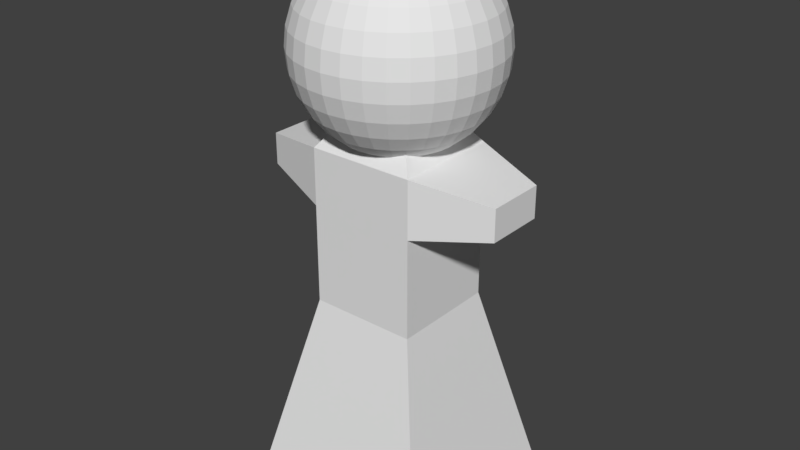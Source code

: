 # Source: TestChar.blend  (saved by Blender 2.78.0; exported with 4.5.12 LTS)
import bpy
from mathutils import Matrix  # noqa: F401  (used for matrix-valued properties, if any)

bpy.ops.wm.read_factory_settings(use_empty=True)
scene = bpy.context.scene
scene.name = 'Scene'

# ---- collections
col_collection_1 = bpy.data.collections.new('Collection 1'); scene.collection.children.link(col_collection_1)

# ---- materials (node trees are filled in below, after node groups)
mat_material = bpy.data.materials.new('Material')
mat_material.alpha_threshold = 0.0
mat_material.use_transparent_shadow = False
mat_material.roughness = 0.5
mat_material.line_color = (0.0, 0.0, 0.0, 1.0)

# ---- material node trees

# ---- world
world_world = bpy.data.worlds.new('World'); scene.world = world_world
world_world.color = (0.05088, 0.05088, 0.05088)
world_world.use_sun_shadow = False
world_world.sun_shadow_jitter_overblur = 0.0
world_world.cycles.sampling_method = 'MANUAL'

# ---- meshes
me_cube = bpy.data.meshes.new('Cube')
me_cube.from_pydata([(1.0, 1.0, -1.0), (1.0, -1.0, -1.0), (-1.0, -1.0, -1.0), (-1.0, 1.0, -1.0), (0.5472, 0.5472, 1.0), (0.5472, -0.5472, 1.0), (-0.5472, -0.5472, 1.0), (-0.5472, 0.5472, 1.0), (0.5472, 0.5472, 2.016), (0.5472, -0.5472, 2.016), (-0.5472, 0.5472, 2.016), (-0.5472, -0.5472, 2.016), (0.5472, 0.5472, 2.597), (0.5472, -0.5472, 2.597), (-0.5472, 0.5472, 2.597), (-0.5472, -0.5472, 2.597), (0.3842, 0.3842, 2.812), (0.3842, -0.3842, 2.812), (-0.3842, 0.3842, 2.812), (-0.3842, -0.3842, 2.812), (0.03806, 0.1913, 4.526), (0.07466, 0.3753, 4.469), (0.1084, 0.5449, 4.377), (0.1379, 0.6935, 4.253), (0.1622, 0.8155, 4.101), (0.124, 0.8989, 3.869), (0.1316, 0.9373, 3.74), (0.1342, 0.9503, 3.606), (0.1913, 0.9619, 3.35), (0.1802, 0.9061, 3.163), (0.1622, 0.8155, 2.99), (0.1379, 0.6935, 2.838), (0.1084, 0.5449, 2.714), (0.07466, 0.3753, 2.622), (0.03806, 0.1913, 2.565), (0.07466, 0.1802, 4.526), (0.1464, 0.3536, 4.469), (0.2126, 0.5133, 4.377), (0.2706, 0.6533, 4.253), (0.3182, 0.7682, 4.101), (0.2432, 0.8628, 3.869), (0.2582, 0.8989, 3.74), (0.2632, 0.9111, 3.606), (0.3753, 0.9061, 3.35), (0.3536, 0.8536, 3.163), (0.3182, 0.7682, 2.99), (0.2706, 0.6533, 2.838), (0.2126, 0.5133, 2.714), (0.1464, 0.3536, 2.622), (0.07466, 0.1802, 2.565), (0.1084, 0.1622, 4.526), (0.2126, 0.3182, 4.469), (0.3087, 0.4619, 4.377), (0.3928, 0.5879, 4.253), (0.4619, 0.6913, 4.101), (0.3531, 0.804, 3.869), (0.3748, 0.8366, 3.74), (0.3821, 0.8476, 3.606), (0.5449, 0.8155, 3.35), (0.5133, 0.7682, 3.163), (0.4619, 0.6913, 2.99), (0.3928, 0.5879, 2.838), (0.3087, 0.4619, 2.714), (0.2126, 0.3182, 2.622), (0.1084, 0.1622, 2.565), (0.1379, 0.1379, 4.526), (0.2706, 0.2706, 4.469), (0.3928, 0.3928, 4.377), (0.5, 0.5, 4.253), (0.5879, 0.5879, 4.101), (0.6533, 0.6533, 3.928), (0.6935, 0.6935, 3.741), (0.7071, 0.7071, 3.546), (0.6935, 0.6935, 3.35), (0.6533, 0.6533, 3.163), (0.5879, 0.5879, 2.99), (0.5, 0.5, 2.838), (0.3928, 0.3928, 2.714), (0.2706, 0.2706, 2.622), (0.1379, 0.1379, 2.565), (0.1622, 0.1084, 4.526), (0.3182, 0.2126, 4.469), (0.4619, 0.3087, 4.377), (0.5879, 0.3928, 4.253), (0.6913, 0.4619, 4.101), (0.7682, 0.5133, 3.928), (0.8155, 0.5449, 3.741), (0.8315, 0.5556, 3.546), (0.8155, 0.5449, 3.35), (0.7682, 0.5133, 3.163), (0.6913, 0.4619, 2.99), (0.5879, 0.3928, 2.838), (0.4619, 0.3087, 2.714), (0.3182, 0.2126, 2.622), (0.1622, 0.1084, 2.565), (0.0, -3.258e-07, 2.546), (0.1802, 0.07466, 4.526), (0.3536, 0.1464, 4.469), (0.5133, 0.2126, 4.377), (0.6533, 0.2706, 4.253), (0.7682, 0.3182, 4.101), (0.8536, 0.3536, 3.928), (0.9061, 0.3753, 3.741), (0.9239, 0.3827, 3.546), (0.9061, 0.3753, 3.35), (0.8536, 0.3536, 3.163), (0.7682, 0.3182, 2.99), (0.6533, 0.2706, 2.838), (0.5133, 0.2126, 2.714), (0.3536, 0.1464, 2.622), (0.1802, 0.07466, 2.565), (0.1913, 0.03806, 4.526), (0.3753, 0.07466, 4.469), (0.5449, 0.1084, 4.377), (0.6935, 0.1379, 4.253), (0.8155, 0.1622, 4.101), (0.9061, 0.1802, 3.928), (0.9619, 0.1913, 3.741), (0.9808, 0.1951, 3.546), (0.9619, 0.1913, 3.35), (0.9061, 0.1802, 3.163), (0.8155, 0.1622, 2.99), (0.6935, 0.1379, 2.838), (0.5449, 0.1084, 2.714), (0.3753, 0.07466, 2.622), (0.1913, 0.03806, 2.565), (0.1951, -3.266e-07, 4.526), (0.3827, -3.192e-07, 4.469), (0.5556, -3.117e-07, 4.377), (0.7071, -3.192e-07, 4.253), (0.8315, -3.341e-07, 4.101), (0.9239, -2.745e-07, 3.928), (0.9808, -3.937e-07, 3.741), (1.0, -3.788e-07, 3.546), (0.9808, -3.937e-07, 3.35), (0.9239, -2.298e-07, 3.163), (0.8315, -3.341e-07, 2.99), (0.7071, -3.192e-07, 2.838), (0.5556, -3.415e-07, 2.714), (0.3827, -3.043e-07, 2.622), (0.1951, -3.08e-07, 2.565), (0.1913, -0.03806, 4.526), (0.3753, -0.07466, 4.469), (0.5449, -0.1084, 4.377), (0.6935, -0.138, 4.253), (0.8155, -0.1622, 4.101), (0.9061, -0.1802, 3.928), (0.9619, -0.1913, 3.741), (0.9808, -0.1951, 3.546), (0.9619, -0.1913, 3.35), (0.9061, -0.1802, 3.163), (0.8155, -0.1622, 2.99), (0.6935, -0.138, 2.838), (0.5449, -0.1084, 2.714), (0.3753, -0.07466, 2.622), (0.1913, -0.03806, 2.565), (0.1802, -0.07466, 4.526), (0.3536, -0.1464, 4.469), (0.5133, -0.2126, 4.377), (0.6533, -0.2706, 4.253), (0.7682, -0.3182, 4.101), (0.8536, -0.3536, 3.928), (0.9061, -0.3753, 3.741), (0.9239, -0.3827, 3.546), (0.9061, -0.3753, 3.35), (0.8536, -0.3536, 3.163), (0.7682, -0.3182, 2.99), (0.6533, -0.2706, 2.838), (0.5133, -0.2126, 2.714), (0.3536, -0.1464, 2.622), (0.1802, -0.07466, 2.565), (0.1622, -0.1084, 4.526), (0.3182, -0.2126, 4.469), (0.4619, -0.3087, 4.377), (0.5879, -0.3928, 4.253), (0.6913, -0.4619, 4.101), (0.7682, -0.5133, 3.928), (0.8155, -0.5449, 3.741), (0.8315, -0.5556, 3.546), (0.8155, -0.5449, 3.35), (0.7682, -0.5133, 3.163), (0.6913, -0.4619, 2.99), (0.5879, -0.3928, 2.838), (0.4619, -0.3087, 2.714), (0.3182, -0.2126, 2.622), (0.1622, -0.1084, 2.565), (0.1379, -0.138, 4.526), (0.2706, -0.2706, 4.469), (0.3928, -0.3928, 4.377), (0.5, -0.5, 4.253), (0.5879, -0.5879, 4.101), (0.6533, -0.6533, 3.928), (0.6935, -0.6935, 3.741), (0.7071, -0.7071, 3.546), (0.6935, -0.6935, 3.35), (0.6533, -0.6533, 3.163), (0.5879, -0.5879, 2.99), (0.5, -0.5, 2.838), (0.3928, -0.3928, 2.714), (0.2706, -0.2706, 2.622), (0.1379, -0.138, 2.565), (0.1084, -0.1622, 4.526), (0.2126, -0.3182, 4.469), (0.3087, -0.4619, 4.377), (0.3928, -0.5879, 4.253), (0.4619, -0.6913, 4.101), (0.5133, -0.7682, 3.928), (0.5449, -0.8155, 3.741), (0.5556, -0.8315, 3.546), (0.5449, -0.8155, 3.35), (0.5133, -0.7682, 3.163), (0.4619, -0.6913, 2.99), (0.3928, -0.5879, 2.838), (0.3087, -0.4619, 2.714), (0.2126, -0.3182, 2.622), (0.1084, -0.1622, 2.565), (0.07466, -0.1802, 4.526), (0.1464, -0.3536, 4.469), (0.2126, -0.5133, 4.377), (0.2706, -0.6533, 4.253), (0.3182, -0.7682, 4.101), (0.3536, -0.8536, 3.928), (0.3753, -0.9061, 3.741), (0.3827, -0.9239, 3.546), (0.3753, -0.9061, 3.35), (0.3536, -0.8536, 3.163), (0.3182, -0.7682, 2.99), (0.2706, -0.6533, 2.838), (0.2126, -0.5133, 2.714), (0.1464, -0.3536, 2.622), (0.07466, -0.1802, 2.565), (0.03806, -0.1913, 4.526), (0.07466, -0.3753, 4.469), (0.1084, -0.5449, 4.377), (0.1379, -0.6935, 4.253), (0.1622, -0.8155, 4.101), (0.1802, -0.9061, 3.928), (0.1913, -0.9619, 3.741), (0.1951, -0.9808, 3.546), (0.1913, -0.9619, 3.35), (0.1802, -0.9061, 3.163), (0.1622, -0.8155, 2.99), (0.1379, -0.6935, 2.838), (0.1084, -0.5449, 2.714), (0.07466, -0.3753, 2.622), (0.03806, -0.1913, 2.565), (-7.212e-09, -0.1951, 4.526), (4.122e-08, -0.3827, 4.469), (2.632e-08, -0.5556, 4.377), (-2.584e-08, -0.7071, 4.253), (-8.544e-08, -0.8315, 4.101), (6.357e-08, -0.9239, 3.928), (-8.544e-08, -0.9808, 3.741), (-1.003e-07, -1.0, 3.546), (-8.544e-08, -0.9808, 3.35), (6.357e-08, -0.9239, 3.163), (-8.544e-08, -0.8315, 2.99), (-2.584e-08, -0.7071, 2.838), (-1.094e-08, -0.5556, 2.714), (3.964e-09, -0.3827, 2.622), (3.964e-09, -0.1951, 2.565), (-0.03806, -0.1913, 4.526), (-0.07466, -0.3753, 4.469), (-0.1084, -0.5449, 4.377), (-0.1379, -0.6935, 4.253), (-0.1622, -0.8155, 4.101), (-0.1802, -0.9061, 3.928), (-0.1913, -0.9619, 3.741), (-0.1951, -0.9808, 3.546), (-0.1913, -0.9619, 3.35), (-0.1802, -0.9061, 3.163), (-0.1622, -0.8155, 2.99), (-0.1379, -0.6935, 2.838), (-0.1084, -0.5449, 2.714), (-0.07466, -0.3753, 2.622), (-0.03806, -0.1913, 2.565), (-0.07466, -0.1802, 4.526), (-0.1464, -0.3536, 4.469), (-0.2126, -0.5133, 4.377), (-0.2706, -0.6533, 4.253), (-0.3182, -0.7682, 4.101), (-0.3536, -0.8536, 3.928), (-0.3753, -0.9061, 3.741), (-0.3827, -0.9239, 3.546), (-0.3753, -0.9061, 3.35), (-0.3536, -0.8536, 3.163), (-0.3182, -0.7682, 2.99), (-0.2706, -0.6533, 2.838), (-0.2126, -0.5133, 2.714), (-0.1464, -0.3536, 2.622), (-0.07466, -0.1802, 2.565), (-1.81e-07, -5.968e-07, 4.546), (-0.1084, -0.1622, 4.526), (-0.2126, -0.3182, 4.469), (-0.3087, -0.4619, 4.377), (-0.3928, -0.5879, 4.253), (-0.4619, -0.6913, 4.101), (-0.5133, -0.7682, 3.928), (-0.5449, -0.8155, 3.741), (-0.5556, -0.8315, 3.546), (-0.5449, -0.8155, 3.35), (-0.5133, -0.7682, 3.163), (-0.4619, -0.6913, 2.99), (-0.3928, -0.5879, 2.838), (-0.3087, -0.4619, 2.714), (-0.2126, -0.3182, 2.622), (-0.1084, -0.1622, 2.565), (-0.1379, -0.138, 4.526), (-0.2706, -0.2706, 4.469), (-0.3928, -0.3928, 4.377), (-0.5, -0.5, 4.253), (-0.5879, -0.5879, 4.101), (-0.6533, -0.6533, 3.928), (-0.6935, -0.6935, 3.741), (-0.7071, -0.7071, 3.546), (-0.6935, -0.6935, 3.35), (-0.6533, -0.6533, 3.163), (-0.5879, -0.5879, 2.99), (-0.5, -0.5, 2.838), (-0.3928, -0.3928, 2.714), (-0.2706, -0.2706, 2.622), (-0.1379, -0.1379, 2.565), (-0.1622, -0.1084, 4.526), (-0.3182, -0.2126, 4.469), (-0.4619, -0.3087, 4.377), (-0.5879, -0.3928, 4.253), (-0.6913, -0.4619, 4.101), (-0.7682, -0.5133, 3.928), (-0.8155, -0.5449, 3.741), (-0.8315, -0.5556, 3.546), (-0.8155, -0.5449, 3.35), (-0.7682, -0.5133, 3.163), (-0.6913, -0.4619, 2.99), (-0.5879, -0.3928, 2.838), (-0.4619, -0.3087, 2.714), (-0.3182, -0.2126, 2.622), (-0.1622, -0.1084, 2.565), (-0.1802, -0.07466, 4.526), (-0.3536, -0.1464, 4.469), (-0.5133, -0.2126, 4.377), (-0.6533, -0.2706, 4.253), (-0.7682, -0.3182, 4.101), (-0.8536, -0.3536, 3.928), (-0.9061, -0.3753, 3.741), (-0.9239, -0.3827, 3.546), (-0.9061, -0.3753, 3.35), (-0.8536, -0.3536, 3.163), (-0.7682, -0.3182, 2.99), (-0.6533, -0.2706, 2.838), (-0.5133, -0.2126, 2.714), (-0.3536, -0.1464, 2.622), (-0.1802, -0.07466, 2.565), (-0.1913, -0.03806, 4.526), (-0.3753, -0.07466, 4.469), (-0.5449, -0.1084, 4.377), (-0.6935, -0.1379, 4.253), (-0.8155, -0.1622, 4.101), (-0.9061, -0.1802, 3.928), (-0.9619, -0.1913, 3.741), (-0.9808, -0.1951, 3.546), (-0.9619, -0.1913, 3.35), (-0.9061, -0.1802, 3.163), (-0.8155, -0.1622, 2.99), (-0.6935, -0.1379, 2.838), (-0.5449, -0.1084, 2.714), (-0.3753, -0.07466, 2.622), (-0.1913, -0.03806, 2.565), (-0.1951, -3.117e-07, 4.526), (-0.3827, -2.819e-07, 4.469), (-0.5556, -2.819e-07, 4.377), (-0.7071, -1.851e-07, 4.253), (-0.8315, -1.404e-07, 4.101), (-0.9239, -3.192e-07, 3.928), (-0.9808, -9.567e-08, 3.741), (-1.0, -1.404e-07, 3.546), (-0.9808, -9.567e-08, 3.35), (-0.9239, -3.192e-07, 3.163), (-0.8315, -1.404e-07, 2.99), (-0.7071, -1.851e-07, 2.838), (-0.5556, -2.596e-07, 2.714), (-0.3827, -2.521e-07, 2.622), (-0.1951, -3.155e-07, 2.565), (-0.1913, 0.03806, 4.526), (-0.3753, 0.07466, 4.469), (-0.5449, 0.1084, 4.377), (-0.6935, 0.1379, 4.253), (-0.8155, 0.1622, 4.101), (-0.9061, 0.1802, 3.928), (-0.9619, 0.1913, 3.741), (-0.9808, 0.1951, 3.546), (-0.9619, 0.1913, 3.35), (-0.9061, 0.1802, 3.163), (-0.8155, 0.1622, 2.99), (-0.6935, 0.1379, 2.838), (-0.5449, 0.1084, 2.714), (-0.3753, 0.07466, 2.622), (-0.1913, 0.03806, 2.565), (-0.1802, 0.07466, 4.526), (-0.3536, 0.1464, 4.469), (-0.5133, 0.2126, 4.377), (-0.6533, 0.2706, 4.253), (-0.7682, 0.3182, 4.101), (-0.8536, 0.3536, 3.928), (-0.9061, 0.3753, 3.741), (-0.9239, 0.3827, 3.546), (-0.9061, 0.3753, 3.35), (-0.8536, 0.3536, 3.163), (-0.7682, 0.3182, 2.99), (-0.6533, 0.2706, 2.838), (-0.5133, 0.2126, 2.714), (-0.3536, 0.1464, 2.622), (-0.1802, 0.07466, 2.565), (-0.1622, 0.1084, 4.526), (-0.3182, 0.2126, 4.469), (-0.4619, 0.3087, 4.377), (-0.5879, 0.3928, 4.253), (-0.6913, 0.4619, 4.101), (-0.7682, 0.5133, 3.928), (-0.8155, 0.5449, 3.741), (-0.8315, 0.5556, 3.546), (-0.8155, 0.5449, 3.35), (-0.7682, 0.5133, 3.163), (-0.6913, 0.4619, 2.99), (-0.5879, 0.3928, 2.838), (-0.4619, 0.3087, 2.714), (-0.3182, 0.2126, 2.622), (-0.1622, 0.1084, 2.565), (-0.1379, 0.1379, 4.526), (-0.2706, 0.2706, 4.469), (-0.3928, 0.3928, 4.377), (-0.5, 0.5, 4.253), (-0.5879, 0.5879, 4.101), (-0.6533, 0.6533, 3.928), (-0.6935, 0.6935, 3.741), (-0.7071, 0.7071, 3.546), (-0.6935, 0.6935, 3.35), (-0.6533, 0.6533, 3.163), (-0.5879, 0.5879, 2.99), (-0.5, 0.5, 2.838), (-0.3928, 0.3928, 2.714), (-0.2706, 0.2706, 2.622), (-0.1379, 0.1379, 2.565), (-0.1084, 0.1622, 4.526), (-0.2126, 0.3182, 4.469), (-0.3087, 0.4619, 4.377), (-0.3928, 0.5879, 4.253), (-0.4619, 0.6913, 4.101), (-0.3531, 0.804, 3.869), (-0.3748, 0.8366, 3.74), (-0.3821, 0.8476, 3.606), (-0.5449, 0.8155, 3.35), (-0.5133, 0.7682, 3.163), (-0.4619, 0.6913, 2.99), (-0.3928, 0.5879, 2.838), (-0.3087, 0.4619, 2.714), (-0.2126, 0.3182, 2.622), (-0.1084, 0.1622, 2.565), (-0.07466, 0.1802, 4.526), (-0.1464, 0.3536, 4.469), (-0.2126, 0.5133, 4.377), (-0.2706, 0.6533, 4.253), (-0.3182, 0.7682, 4.101), (-0.2432, 0.8628, 3.869), (-0.2582, 0.8989, 3.74), (-0.2632, 0.9111, 3.606), (-0.3753, 0.9061, 3.35), (-0.3536, 0.8536, 3.163), (-0.3182, 0.7682, 2.99), (-0.2706, 0.6533, 2.838), (-0.2126, 0.5133, 2.714), (-0.1464, 0.3536, 2.622), (-0.07466, 0.1802, 2.565), (-0.03806, 0.1913, 4.526), (-0.07466, 0.3753, 4.469), (-0.1084, 0.5449, 4.377), (-0.1379, 0.6935, 4.253), (-0.1622, 0.8155, 4.101), (-0.124, 0.8989, 3.869), (-0.1316, 0.9373, 3.74), (-0.1342, 0.9503, 3.606), (-0.1913, 0.9619, 3.35), (-0.1802, 0.9061, 3.163), (-0.1622, 0.8155, 2.99), (-0.1379, 0.6935, 2.838), (-0.1084, 0.5449, 2.714), (-0.07466, 0.3753, 2.622), (-0.03806, 0.1913, 2.565), (3.749e-08, 0.1951, 4.526), (7.847e-08, 0.3827, 4.469), (1.083e-07, 0.5556, 4.377), (1.53e-07, 0.7071, 4.253), (2.722e-07, 0.8315, 4.101), (6.357e-08, 0.9239, 3.928), (2.573e-07, 0.9808, 3.741), (2.722e-07, 1.0, 3.546), (2.573e-07, 0.9808, 3.35), (6.357e-08, 0.9239, 3.163), (2.722e-07, 0.8315, 2.99), (1.53e-07, 0.7071, 2.838), (1.232e-07, 0.5556, 2.714), (7.847e-08, 0.3827, 2.622), (1.514e-08, 0.1951, 2.565), (0.2843, 0.8651, 3.921), (0.2911, 0.8996, 3.91), (0.2975, 0.9313, 3.893), (0.303, 0.9591, 3.869), (0.3075, 0.982, 3.841), (0.3109, 0.9989, 3.809), (0.313, 1.009, 3.774), (0.3137, 1.013, 3.737), (0.313, 1.009, 3.701), (0.3109, 0.9989, 3.666), (0.3075, 0.982, 3.633), (0.303, 0.9591, 3.605), (0.2975, 0.9313, 3.582), (0.2911, 0.8996, 3.564), (0.2843, 0.8651, 3.554), (0.2911, 0.8631, 3.921), (0.3046, 0.8955, 3.91), (0.317, 0.9254, 3.893), (0.3278, 0.9516, 3.869), (0.3367, 0.9731, 3.841), (0.3433, 0.9891, 3.809), (0.3474, 0.9989, 3.774), (0.3488, 1.002, 3.737), (0.3474, 0.9989, 3.701), (0.3433, 0.9891, 3.666), (0.3367, 0.9731, 3.633), (0.3278, 0.9516, 3.605), (0.317, 0.9254, 3.582), (0.3046, 0.8955, 3.564), (0.2911, 0.8631, 3.554), (0.2975, 0.8597, 3.921), (0.317, 0.8889, 3.91), (0.3349, 0.9158, 3.893), (0.3507, 0.9394, 3.869), (0.3636, 0.9587, 3.841), (0.3732, 0.9731, 3.809), (0.3792, 0.982, 3.774), (0.3812, 0.985, 3.737), (0.3792, 0.982, 3.701), (0.3732, 0.9731, 3.666), (0.3636, 0.9587, 3.633), (0.3507, 0.9394, 3.605), (0.3349, 0.9158, 3.582), (0.317, 0.8889, 3.564), (0.2975, 0.8597, 3.554), (0.303, 0.8551, 3.921), (0.3278, 0.88, 3.91), (0.3507, 0.9029, 3.893), (0.3708, 0.9229, 3.869), (0.3872, 0.9394, 3.841), (0.3994, 0.9516, 3.809), (0.407, 0.9591, 3.774), (0.4095, 0.9617, 3.737), (0.407, 0.9591, 3.701), (0.3994, 0.9516, 3.666), (0.3872, 0.9394, 3.633), (0.3708, 0.9229, 3.605), (0.3507, 0.9029, 3.582), (0.3278, 0.88, 3.564), (0.303, 0.8551, 3.554), (0.3075, 0.8496, 3.921), (0.3367, 0.8691, 3.91), (0.3636, 0.8871, 3.893), (0.3872, 0.9029, 3.869), (0.4066, 0.9158, 3.841), (0.421, 0.9254, 3.809), (0.4298, 0.9313, 3.774), (0.4328, 0.9333, 3.737), (0.4298, 0.9313, 3.701), (0.421, 0.9254, 3.666), (0.4066, 0.9158, 3.633), (0.3872, 0.9029, 3.605), (0.3636, 0.8871, 3.582), (0.3367, 0.8691, 3.564), (0.3075, 0.8496, 3.554), (0.2772, 0.8293, 3.55), (0.3109, 0.8433, 3.921), (0.3433, 0.8567, 3.91), (0.3732, 0.8691, 3.893), (0.3994, 0.88, 3.869), (0.421, 0.8889, 3.841), (0.4369, 0.8955, 3.809), (0.4468, 0.8996, 3.774), (0.4501, 0.901, 3.737), (0.4468, 0.8996, 3.701), (0.4369, 0.8955, 3.666), (0.421, 0.8889, 3.633), (0.3994, 0.88, 3.605), (0.3732, 0.8691, 3.582), (0.3433, 0.8567, 3.564), (0.3109, 0.8433, 3.554), (0.313, 0.8365, 3.921), (0.3474, 0.8433, 3.91), (0.3792, 0.8496, 3.893), (0.407, 0.8551, 3.869), (0.4298, 0.8597, 3.841), (0.4468, 0.8631, 3.809), (0.4572, 0.8651, 3.774), (0.4607, 0.8658, 3.737), (0.4572, 0.8651, 3.701), (0.4468, 0.8631, 3.666), (0.4298, 0.8597, 3.633), (0.407, 0.8551, 3.605), (0.3792, 0.8496, 3.582), (0.3474, 0.8433, 3.564), (0.313, 0.8365, 3.554), (0.3137, 0.8293, 3.921), (0.3488, 0.8293, 3.91), (0.3812, 0.8293, 3.893), (0.4095, 0.8293, 3.869), (0.4328, 0.8293, 3.841), (0.4501, 0.8293, 3.809), (0.4607, 0.8293, 3.774), (0.4643, 0.8293, 3.737), (0.4607, 0.8293, 3.701), (0.4501, 0.8293, 3.666), (0.4328, 0.8293, 3.633), (0.4095, 0.8293, 3.605), (0.3812, 0.8293, 3.582), (0.3488, 0.8293, 3.564), (0.3137, 0.8293, 3.554), (0.313, 0.8222, 3.921), (0.3474, 0.8154, 3.91), (0.3792, 0.809, 3.893), (0.407, 0.8035, 3.869), (0.4298, 0.799, 3.841), (0.4468, 0.7956, 3.809), (0.4572, 0.7935, 3.774), (0.4607, 0.7928, 3.737), (0.4572, 0.7935, 3.701), (0.4468, 0.7956, 3.666), (0.4298, 0.799, 3.633), (0.407, 0.8035, 3.605), (0.3792, 0.809, 3.582), (0.3474, 0.8154, 3.564), (0.313, 0.8222, 3.554), (0.3109, 0.8154, 3.921), (0.3433, 0.8019, 3.91), (0.3732, 0.7895, 3.893), (0.3994, 0.7787, 3.869), (0.421, 0.7698, 3.841), (0.4369, 0.7632, 3.809), (0.4468, 0.7591, 3.774), (0.4501, 0.7577, 3.737), (0.4468, 0.7591, 3.701), (0.4369, 0.7632, 3.666), (0.421, 0.7698, 3.633), (0.3994, 0.7787, 3.605), (0.3732, 0.7895, 3.582), (0.3433, 0.8019, 3.564), (0.3109, 0.8154, 3.554), (0.3075, 0.809, 3.921), (0.3367, 0.7895, 3.91), (0.3636, 0.7716, 3.893), (0.3872, 0.7558, 3.869), (0.4066, 0.7429, 3.841), (0.421, 0.7333, 3.809), (0.4298, 0.7273, 3.774), (0.4328, 0.7253, 3.737), (0.4298, 0.7273, 3.701), (0.421, 0.7333, 3.666), (0.4066, 0.7429, 3.633), (0.3872, 0.7558, 3.605), (0.3636, 0.7716, 3.582), (0.3367, 0.7895, 3.564), (0.3075, 0.809, 3.554), (0.303, 0.8035, 3.921), (0.3278, 0.7787, 3.91), (0.3507, 0.7558, 3.893), (0.3708, 0.7357, 3.869), (0.3872, 0.7193, 3.841), (0.3994, 0.7071, 3.809), (0.407, 0.6995, 3.774), (0.4095, 0.697, 3.737), (0.407, 0.6995, 3.701), (0.3994, 0.7071, 3.666), (0.3872, 0.7193, 3.633), (0.3708, 0.7357, 3.605), (0.3507, 0.7558, 3.582), (0.3278, 0.7787, 3.564), (0.303, 0.8035, 3.554), (0.2975, 0.799, 3.921), (0.317, 0.7698, 3.91), (0.3349, 0.7429, 3.893), (0.3507, 0.7193, 3.869), (0.3636, 0.6999, 3.841), (0.3732, 0.6856, 3.809), (0.3792, 0.6767, 3.774), (0.3812, 0.6737, 3.737), (0.3792, 0.6767, 3.701), (0.3732, 0.6856, 3.666), (0.3636, 0.6999, 3.633), (0.3507, 0.7193, 3.605), (0.3349, 0.7429, 3.582), (0.317, 0.7698, 3.564), (0.2975, 0.799, 3.554), (0.2911, 0.7956, 3.921), (0.3046, 0.7632, 3.91), (0.317, 0.7333, 3.893), (0.3278, 0.7071, 3.869), (0.3367, 0.6856, 3.841), (0.3433, 0.6696, 3.809), (0.3474, 0.6597, 3.774), (0.3488, 0.6564, 3.737), (0.3474, 0.6597, 3.701), (0.3433, 0.6696, 3.666), (0.3367, 0.6856, 3.633), (0.3278, 0.7071, 3.605), (0.317, 0.7333, 3.582), (0.3046, 0.7632, 3.564), (0.2911, 0.7956, 3.554), (0.2843, 0.7935, 3.921), (0.2911, 0.7591, 3.91), (0.2975, 0.7273, 3.893), (0.303, 0.6995, 3.869), (0.3075, 0.6767, 3.841), (0.3109, 0.6597, 3.809), (0.313, 0.6493, 3.774), (0.3137, 0.6458, 3.737), (0.313, 0.6493, 3.701), (0.3109, 0.6597, 3.666), (0.3075, 0.6767, 3.633), (0.303, 0.6995, 3.605), (0.2975, 0.7273, 3.582), (0.2911, 0.7591, 3.564), (0.2843, 0.7935, 3.554), (0.2772, 0.7928, 3.921), (0.2772, 0.7577, 3.91), (0.2772, 0.7253, 3.893), (0.2772, 0.697, 3.869), (0.2772, 0.6737, 3.841), (0.2772, 0.6564, 3.809), (0.2772, 0.6458, 3.774), (0.2772, 0.6422, 3.737), (0.2772, 0.6458, 3.701), (0.2772, 0.6564, 3.666), (0.2772, 0.6737, 3.633), (0.2772, 0.697, 3.605), (0.2772, 0.7253, 3.582), (0.2772, 0.7577, 3.564), (0.2772, 0.7928, 3.554), (0.2701, 0.7935, 3.921), (0.2632, 0.7591, 3.91), (0.2569, 0.7273, 3.893), (0.2514, 0.6995, 3.869), (0.2468, 0.6767, 3.841), (0.2434, 0.6597, 3.809), (0.2414, 0.6493, 3.774), (0.2407, 0.6458, 3.737), (0.2414, 0.6493, 3.701), (0.2434, 0.6597, 3.666), (0.2468, 0.6767, 3.633), (0.2514, 0.6995, 3.605), (0.2569, 0.7273, 3.582), (0.2632, 0.7591, 3.564), (0.2701, 0.7935, 3.554), (0.2632, 0.7956, 3.921), (0.2498, 0.7632, 3.91), (0.2374, 0.7333, 3.893), (0.2265, 0.7071, 3.869), (0.2176, 0.6856, 3.841), (0.211, 0.6696, 3.809), (0.2069, 0.6597, 3.774), (0.2056, 0.6564, 3.737), (0.2069, 0.6597, 3.701), (0.211, 0.6696, 3.666), (0.2176, 0.6856, 3.633), (0.2265, 0.7071, 3.605), (0.2374, 0.7333, 3.582), (0.2498, 0.7632, 3.564), (0.2632, 0.7956, 3.554), (0.2772, 0.8293, 3.924), (0.2569, 0.799, 3.921), (0.2374, 0.7698, 3.91), (0.2194, 0.7429, 3.893), (0.2036, 0.7193, 3.869), (0.1907, 0.6999, 3.841), (0.1811, 0.6856, 3.809), (0.1752, 0.6767, 3.774), (0.1732, 0.6737, 3.737), (0.1752, 0.6767, 3.701), (0.1811, 0.6856, 3.666), (0.1907, 0.6999, 3.633), (0.2036, 0.7193, 3.605), (0.2194, 0.7429, 3.582), (0.2374, 0.7698, 3.564), (0.2569, 0.799, 3.554), (0.2514, 0.8035, 3.921), (0.2265, 0.7787, 3.91), (0.2036, 0.7558, 3.893), (0.1836, 0.7357, 3.869), (0.1671, 0.7193, 3.841), (0.1549, 0.7071, 3.809), (0.1474, 0.6995, 3.774), (0.1448, 0.697, 3.737), (0.1474, 0.6995, 3.701), (0.1549, 0.7071, 3.666), (0.1671, 0.7193, 3.633), (0.1836, 0.7357, 3.605), (0.2036, 0.7558, 3.582), (0.2265, 0.7787, 3.564), (0.2514, 0.8035, 3.554), (0.2468, 0.809, 3.921), (0.2176, 0.7895, 3.91), (0.1907, 0.7716, 3.893), (0.1671, 0.7558, 3.869), (0.1478, 0.7429, 3.841), (0.1334, 0.7333, 3.809), (0.1245, 0.7273, 3.774), (0.1216, 0.7253, 3.737), (0.1245, 0.7273, 3.701), (0.1334, 0.7333, 3.666), (0.1478, 0.7429, 3.633), (0.1671, 0.7558, 3.605), (0.1907, 0.7716, 3.582), (0.2176, 0.7895, 3.564), (0.2468, 0.809, 3.554), (0.2434, 0.8154, 3.921), (0.211, 0.8019, 3.91), (0.1811, 0.7895, 3.893), (0.1549, 0.7787, 3.869), (0.1334, 0.7698, 3.841), (0.1174, 0.7632, 3.809), (0.1076, 0.7591, 3.774), (0.1043, 0.7577, 3.737), (0.1076, 0.7591, 3.701), (0.1174, 0.7632, 3.666), (0.1334, 0.7698, 3.633), (0.1549, 0.7787, 3.605), (0.1811, 0.7895, 3.582), (0.211, 0.8019, 3.564), (0.2434, 0.8154, 3.554), (0.2414, 0.8222, 3.921), (0.2069, 0.8154, 3.91), (0.1752, 0.809, 3.893), (0.1474, 0.8035, 3.869), (0.1245, 0.799, 3.841), (0.1076, 0.7956, 3.809), (0.09714, 0.7935, 3.774), (0.09361, 0.7928, 3.737), (0.09714, 0.7935, 3.701), (0.1076, 0.7956, 3.666), (0.1245, 0.799, 3.633), (0.1474, 0.8035, 3.605), (0.1752, 0.809, 3.582), (0.2069, 0.8154, 3.564), (0.2414, 0.8222, 3.554), (0.2407, 0.8293, 3.921), (0.2056, 0.8293, 3.91), (0.1732, 0.8293, 3.893), (0.1448, 0.8293, 3.869), (0.1216, 0.8293, 3.841), (0.1043, 0.8293, 3.809), (0.09361, 0.8293, 3.774), (0.09001, 0.8293, 3.737), (0.09361, 0.8293, 3.701), (0.1043, 0.8293, 3.666), (0.1216, 0.8293, 3.633), (0.1448, 0.8293, 3.605), (0.1732, 0.8293, 3.582), (0.2056, 0.8293, 3.564), (0.2407, 0.8293, 3.554), (0.2414, 0.8365, 3.921), (0.2069, 0.8433, 3.91), (0.1752, 0.8496, 3.893), (0.1474, 0.8551, 3.869), (0.1245, 0.8597, 3.841), (0.1076, 0.8631, 3.809), (0.09714, 0.8651, 3.774), (0.09361, 0.8658, 3.737), (0.09714, 0.8651, 3.701), (0.1076, 0.8631, 3.666), (0.1245, 0.8597, 3.633), (0.1474, 0.8551, 3.605), (0.1752, 0.8496, 3.582), (0.2069, 0.8433, 3.564), (0.2414, 0.8365, 3.554), (0.2434, 0.8433, 3.921), (0.211, 0.8567, 3.91), (0.1811, 0.8691, 3.893), (0.1549, 0.88, 3.869), (0.1334, 0.8889, 3.841), (0.1174, 0.8955, 3.809), (0.1076, 0.8996, 3.774), (0.1043, 0.901, 3.737), (0.1076, 0.8996, 3.701), (0.1174, 0.8955, 3.666), (0.1334, 0.8889, 3.633), (0.1549, 0.88, 3.605), (0.1811, 0.8691, 3.582), (0.211, 0.8567, 3.564), (0.2434, 0.8433, 3.554), (0.2468, 0.8496, 3.921), (0.2176, 0.8691, 3.91), (0.1907, 0.8871, 3.893), (0.1671, 0.9029, 3.869), (0.1478, 0.9158, 3.841), (0.1334, 0.9254, 3.809), (0.1245, 0.9313, 3.774), (0.1216, 0.9333, 3.737), (0.1245, 0.9313, 3.701), (0.1334, 0.9254, 3.666), (0.1478, 0.9158, 3.633), (0.1671, 0.9029, 3.605), (0.1907, 0.8871, 3.582), (0.2176, 0.8691, 3.564), (0.2468, 0.8496, 3.554), (0.2514, 0.8551, 3.921), (0.2265, 0.88, 3.91), (0.2036, 0.9029, 3.893), (0.1836, 0.9229, 3.869), (0.1671, 0.9394, 3.841), (0.1549, 0.9516, 3.809), (0.1474, 0.9591, 3.774), (0.1448, 0.9617, 3.737), (0.1474, 0.9591, 3.701), (0.1549, 0.9516, 3.666), (0.1671, 0.9394, 3.633), (0.1836, 0.9229, 3.605), (0.2036, 0.9029, 3.582), (0.2265, 0.88, 3.564), (0.2514, 0.8551, 3.554), (0.2569, 0.8597, 3.921), (0.2374, 0.8889, 3.91), (0.2194, 0.9158, 3.893), (0.2036, 0.9394, 3.869), (0.1907, 0.9587, 3.841), (0.1811, 0.9731, 3.809), (0.1752, 0.982, 3.774), (0.1732, 0.985, 3.737), (0.1752, 0.982, 3.701), (0.1811, 0.9731, 3.666), (0.1907, 0.9587, 3.633), (0.2036, 0.9394, 3.605), (0.2194, 0.9158, 3.582), (0.2374, 0.8889, 3.564), (0.2569, 0.8597, 3.554), (0.2632, 0.8631, 3.921), (0.2498, 0.8955, 3.91), (0.2374, 0.9254, 3.893), (0.2265, 0.9516, 3.869), (0.2176, 0.9731, 3.841), (0.211, 0.9891, 3.809), (0.2069, 0.9989, 3.774), (0.2056, 1.002, 3.737), (0.2069, 0.9989, 3.701), (0.211, 0.9891, 3.666), (0.2176, 0.9731, 3.633), (0.2265, 0.9516, 3.605), (0.2374, 0.9254, 3.582), (0.2498, 0.8955, 3.564), (0.2632, 0.8631, 3.554), (0.2701, 0.8651, 3.921), (0.2632, 0.8996, 3.91), (0.2569, 0.9313, 3.893), (0.2514, 0.9591, 3.869), (0.2468, 0.982, 3.841), (0.2434, 0.9989, 3.809), (0.2414, 1.009, 3.774), (0.2407, 1.013, 3.737), (0.2414, 1.009, 3.701), (0.2434, 0.9989, 3.666), (0.2468, 0.982, 3.633), (0.2514, 0.9591, 3.605), (0.2569, 0.9313, 3.582), (0.2632, 0.8996, 3.564), (0.2701, 0.8651, 3.554), (0.2772, 0.8658, 3.921), (0.2772, 0.901, 3.91), (0.2772, 0.9333, 3.893), (0.2772, 0.9617, 3.869), (0.2772, 0.985, 3.841), (0.2772, 1.002, 3.809), (0.2772, 1.013, 3.774), (0.2772, 1.016, 3.737), (0.2772, 1.013, 3.701), (0.2772, 1.002, 3.666), (0.2772, 0.985, 3.633), (0.2772, 0.9617, 3.605), (0.2772, 0.9333, 3.582), (0.2772, 0.901, 3.564), (0.2772, 0.8658, 3.554), (-0.2553, 0.8651, 3.921), (-0.2484, 0.8996, 3.91), (-0.2421, 0.9313, 3.893), (-0.2366, 0.9591, 3.869), (-0.232, 0.982, 3.841), (-0.2287, 0.9989, 3.809), (-0.2266, 1.009, 3.774), (-0.2259, 1.013, 3.737), (-0.2266, 1.009, 3.701), (-0.2287, 0.9989, 3.666), (-0.232, 0.982, 3.633), (-0.2366, 0.9591, 3.605), (-0.2421, 0.9313, 3.582), (-0.2484, 0.8996, 3.564), (-0.2553, 0.8651, 3.554), (-0.2484, 0.8631, 3.921), (-0.235, 0.8955, 3.91), (-0.2226, 0.9254, 3.893), (-0.2117, 0.9516, 3.869), (-0.2028, 0.9731, 3.841), (-0.1962, 0.9891, 3.809), (-0.1921, 0.9989, 3.774), (-0.1908, 1.002, 3.737), (-0.1921, 0.9989, 3.701), (-0.1962, 0.9891, 3.666), (-0.2028, 0.9731, 3.633), (-0.2117, 0.9516, 3.605), (-0.2226, 0.9254, 3.582), (-0.235, 0.8955, 3.564), (-0.2484, 0.8631, 3.554), (-0.2421, 0.8597, 3.921), (-0.2226, 0.8889, 3.91), (-0.2046, 0.9158, 3.893), (-0.1889, 0.9394, 3.869), (-0.1759, 0.9587, 3.841), (-0.1663, 0.9731, 3.809), (-0.1604, 0.982, 3.774), (-0.1584, 0.985, 3.737), (-0.1604, 0.982, 3.701), (-0.1663, 0.9731, 3.666), (-0.1759, 0.9587, 3.633), (-0.1889, 0.9394, 3.605), (-0.2046, 0.9158, 3.582), (-0.2226, 0.8889, 3.564), (-0.2421, 0.8597, 3.554), (-0.2366, 0.8551, 3.921), (-0.2117, 0.88, 3.91), (-0.1889, 0.9029, 3.893), (-0.1688, 0.9229, 3.869), (-0.1523, 0.9394, 3.841), (-0.1401, 0.9516, 3.809), (-0.1326, 0.9591, 3.774), (-0.13, 0.9617, 3.737), (-0.1326, 0.9591, 3.701), (-0.1401, 0.9516, 3.666), (-0.1523, 0.9394, 3.633), (-0.1688, 0.9229, 3.605), (-0.1889, 0.9029, 3.582), (-0.2117, 0.88, 3.564), (-0.2366, 0.8551, 3.554), (-0.232, 0.8496, 3.921), (-0.2028, 0.8691, 3.91), (-0.1759, 0.8871, 3.893), (-0.1523, 0.9029, 3.869), (-0.133, 0.9158, 3.841), (-0.1186, 0.9254, 3.809), (-0.1098, 0.9313, 3.774), (-0.1068, 0.9333, 3.737), (-0.1098, 0.9313, 3.701), (-0.1186, 0.9254, 3.666), (-0.133, 0.9158, 3.633), (-0.1523, 0.9029, 3.605), (-0.1759, 0.8871, 3.582), (-0.2028, 0.8691, 3.564), (-0.232, 0.8496, 3.554), (-0.2624, 0.8293, 3.55), (-0.2287, 0.8433, 3.921), (-0.1962, 0.8567, 3.91), (-0.1663, 0.8691, 3.893), (-0.1401, 0.88, 3.869), (-0.1186, 0.8889, 3.841), (-0.1026, 0.8955, 3.809), (-0.09279, 0.8996, 3.774), (-0.08947, 0.901, 3.737), (-0.09279, 0.8996, 3.701), (-0.1026, 0.8955, 3.666), (-0.1186, 0.8889, 3.633), (-0.1401, 0.88, 3.605), (-0.1663, 0.8691, 3.582), (-0.1962, 0.8567, 3.564), (-0.2287, 0.8433, 3.554), (-0.2266, 0.8365, 3.921), (-0.1921, 0.8433, 3.91), (-0.1604, 0.8496, 3.893), (-0.1326, 0.8551, 3.869), (-0.1098, 0.8597, 3.841), (-0.09279, 0.8631, 3.809), (-0.08235, 0.8651, 3.774), (-0.07882, 0.8658, 3.737), (-0.08235, 0.8651, 3.701), (-0.09279, 0.8631, 3.666), (-0.1098, 0.8597, 3.633), (-0.1326, 0.8551, 3.605), (-0.1604, 0.8496, 3.582), (-0.1921, 0.8433, 3.564), (-0.2266, 0.8365, 3.554), (-0.2259, 0.8293, 3.921), (-0.1908, 0.8293, 3.91), (-0.1584, 0.8293, 3.893), (-0.13, 0.8293, 3.869), (-0.1068, 0.8293, 3.841), (-0.08947, 0.8293, 3.809), (-0.07882, 0.8293, 3.774), (-0.07522, 0.8293, 3.737), (-0.07882, 0.8293, 3.701), (-0.08947, 0.8293, 3.666), (-0.1068, 0.8293, 3.633), (-0.13, 0.8293, 3.605), (-0.1584, 0.8293, 3.582), (-0.1908, 0.8293, 3.564), (-0.2259, 0.8293, 3.554), (-0.2266, 0.8222, 3.921), (-0.1921, 0.8154, 3.91), (-0.1604, 0.809, 3.893), (-0.1326, 0.8035, 3.869), (-0.1098, 0.799, 3.841), (-0.09279, 0.7956, 3.809), (-0.08235, 0.7935, 3.774), (-0.07882, 0.7928, 3.737), (-0.08235, 0.7935, 3.701), (-0.09279, 0.7956, 3.666), (-0.1098, 0.799, 3.633), (-0.1326, 0.8035, 3.605), (-0.1604, 0.809, 3.582), (-0.1921, 0.8154, 3.564), (-0.2266, 0.8222, 3.554), (-0.2287, 0.8154, 3.921), (-0.1962, 0.8019, 3.91), (-0.1663, 0.7895, 3.893), (-0.1401, 0.7787, 3.869), (-0.1186, 0.7698, 3.841), (-0.1026, 0.7632, 3.809), (-0.09279, 0.7591, 3.774), (-0.08947, 0.7577, 3.737), (-0.09279, 0.7591, 3.701), (-0.1026, 0.7632, 3.666), (-0.1186, 0.7698, 3.633), (-0.1401, 0.7787, 3.605), (-0.1663, 0.7895, 3.582), (-0.1962, 0.8019, 3.564), (-0.2287, 0.8154, 3.554), (-0.232, 0.809, 3.921), (-0.2028, 0.7895, 3.91), (-0.1759, 0.7716, 3.893), (-0.1523, 0.7558, 3.869), (-0.133, 0.7429, 3.841), (-0.1186, 0.7333, 3.809), (-0.1098, 0.7273, 3.774), (-0.1068, 0.7253, 3.737), (-0.1098, 0.7273, 3.701), (-0.1186, 0.7333, 3.666), (-0.133, 0.7429, 3.633), (-0.1523, 0.7558, 3.605), (-0.1759, 0.7716, 3.582), (-0.2028, 0.7895, 3.564), (-0.232, 0.809, 3.554), (-0.2366, 0.8035, 3.921), (-0.2117, 0.7787, 3.91), (-0.1889, 0.7558, 3.893), (-0.1688, 0.7357, 3.869), (-0.1523, 0.7193, 3.841), (-0.1401, 0.7071, 3.809), (-0.1326, 0.6995, 3.774), (-0.13, 0.697, 3.737), (-0.1326, 0.6995, 3.701), (-0.1401, 0.7071, 3.666), (-0.1523, 0.7193, 3.633), (-0.1688, 0.7357, 3.605), (-0.1889, 0.7558, 3.582), (-0.2117, 0.7787, 3.564), (-0.2366, 0.8035, 3.554), (-0.2421, 0.799, 3.921), (-0.2226, 0.7698, 3.91), (-0.2046, 0.7429, 3.893), (-0.1889, 0.7193, 3.869), (-0.1759, 0.6999, 3.841), (-0.1663, 0.6856, 3.809), (-0.1604, 0.6767, 3.774), (-0.1584, 0.6737, 3.737), (-0.1604, 0.6767, 3.701), (-0.1663, 0.6856, 3.666), (-0.1759, 0.6999, 3.633), (-0.1889, 0.7193, 3.605), (-0.2046, 0.7429, 3.582), (-0.2226, 0.7698, 3.564), (-0.2421, 0.799, 3.554), (-0.2484, 0.7956, 3.921), (-0.235, 0.7632, 3.91), (-0.2226, 0.7333, 3.893), (-0.2117, 0.7071, 3.869), (-0.2028, 0.6856, 3.841), (-0.1962, 0.6696, 3.809), (-0.1921, 0.6597, 3.774), (-0.1908, 0.6564, 3.737), (-0.1921, 0.6597, 3.701), (-0.1962, 0.6696, 3.666), (-0.2028, 0.6856, 3.633), (-0.2117, 0.7071, 3.605), (-0.2226, 0.7333, 3.582), (-0.235, 0.7632, 3.564), (-0.2484, 0.7956, 3.554), (-0.2553, 0.7935, 3.921), (-0.2484, 0.7591, 3.91), (-0.2421, 0.7273, 3.893), (-0.2366, 0.6995, 3.869), (-0.232, 0.6767, 3.841), (-0.2287, 0.6597, 3.809), (-0.2266, 0.6493, 3.774), (-0.2259, 0.6458, 3.737), (-0.2266, 0.6493, 3.701), (-0.2287, 0.6597, 3.666), (-0.232, 0.6767, 3.633), (-0.2366, 0.6995, 3.605), (-0.2421, 0.7273, 3.582), (-0.2484, 0.7591, 3.564), (-0.2553, 0.7935, 3.554), (-0.2624, 0.7928, 3.921), (-0.2624, 0.7577, 3.91), (-0.2624, 0.7253, 3.893), (-0.2624, 0.697, 3.869), (-0.2624, 0.6737, 3.841), (-0.2624, 0.6564, 3.809), (-0.2624, 0.6458, 3.774), (-0.2624, 0.6422, 3.737), (-0.2624, 0.6458, 3.701), (-0.2624, 0.6564, 3.666), (-0.2624, 0.6737, 3.633), (-0.2624, 0.697, 3.605), (-0.2624, 0.7253, 3.582), (-0.2624, 0.7577, 3.564), (-0.2624, 0.7928, 3.554), (-0.2695, 0.7935, 3.921), (-0.2764, 0.7591, 3.91), (-0.2827, 0.7273, 3.893), (-0.2882, 0.6995, 3.869), (-0.2927, 0.6767, 3.841), (-0.2961, 0.6597, 3.809), (-0.2982, 0.6493, 3.774), (-0.2989, 0.6458, 3.737), (-0.2982, 0.6493, 3.701), (-0.2961, 0.6597, 3.666), (-0.2927, 0.6767, 3.633), (-0.2882, 0.6995, 3.605), (-0.2827, 0.7273, 3.582), (-0.2764, 0.7591, 3.564), (-0.2695, 0.7935, 3.554), (-0.2764, 0.7956, 3.921), (-0.2898, 0.7632, 3.91), (-0.3022, 0.7333, 3.893), (-0.313, 0.7071, 3.869), (-0.3219, 0.6856, 3.841), (-0.3286, 0.6696, 3.809), (-0.3326, 0.6597, 3.774), (-0.334, 0.6564, 3.737), (-0.3326, 0.6597, 3.701), (-0.3286, 0.6696, 3.666), (-0.3219, 0.6856, 3.633), (-0.313, 0.7071, 3.605), (-0.3022, 0.7333, 3.582), (-0.2898, 0.7632, 3.564), (-0.2764, 0.7956, 3.554), (-0.2624, 0.8293, 3.924), (-0.2827, 0.799, 3.921), (-0.3022, 0.7698, 3.91), (-0.3202, 0.7429, 3.893), (-0.3359, 0.7193, 3.869), (-0.3488, 0.6999, 3.841), (-0.3585, 0.6856, 3.809), (-0.3644, 0.6767, 3.774), (-0.3664, 0.6737, 3.737), (-0.3644, 0.6767, 3.701), (-0.3585, 0.6856, 3.666), (-0.3488, 0.6999, 3.633), (-0.3359, 0.7193, 3.605), (-0.3202, 0.7429, 3.582), (-0.3022, 0.7698, 3.564), (-0.2827, 0.799, 3.554), (-0.2882, 0.8035, 3.921), (-0.313, 0.7787, 3.91), (-0.3359, 0.7558, 3.893), (-0.356, 0.7357, 3.869), (-0.3724, 0.7193, 3.841), (-0.3847, 0.7071, 3.809), (-0.3922, 0.6995, 3.774), (-0.3947, 0.697, 3.737), (-0.3922, 0.6995, 3.701), (-0.3847, 0.7071, 3.666), (-0.3724, 0.7193, 3.633), (-0.356, 0.7357, 3.605), (-0.3359, 0.7558, 3.582), (-0.313, 0.7787, 3.564), (-0.2882, 0.8035, 3.554), (-0.2927, 0.809, 3.921), (-0.3219, 0.7895, 3.91), (-0.3488, 0.7716, 3.893), (-0.3724, 0.7558, 3.869), (-0.3918, 0.7429, 3.841), (-0.4062, 0.7333, 3.809), (-0.415, 0.7273, 3.774), (-0.418, 0.7253, 3.737), (-0.415, 0.7273, 3.701), (-0.4062, 0.7333, 3.666), (-0.3918, 0.7429, 3.633), (-0.3724, 0.7558, 3.605), (-0.3488, 0.7716, 3.582), (-0.3219, 0.7895, 3.564), (-0.2927, 0.809, 3.554), (-0.2961, 0.8154, 3.921), (-0.3286, 0.8019, 3.91), (-0.3585, 0.7895, 3.893), (-0.3847, 0.7787, 3.869), (-0.4062, 0.7698, 3.841), (-0.4221, 0.7632, 3.809), (-0.432, 0.7591, 3.774), (-0.4353, 0.7577, 3.737), (-0.432, 0.7591, 3.701), (-0.4221, 0.7632, 3.666), (-0.4062, 0.7698, 3.633), (-0.3847, 0.7787, 3.605), (-0.3585, 0.7895, 3.582), (-0.3286, 0.8019, 3.564), (-0.2961, 0.8154, 3.554), (-0.2982, 0.8222, 3.921), (-0.3326, 0.8154, 3.91), (-0.3644, 0.809, 3.893), (-0.3922, 0.8035, 3.869), (-0.415, 0.799, 3.841), (-0.432, 0.7956, 3.809), (-0.4424, 0.7935, 3.774), (-0.446, 0.7928, 3.737), (-0.4424, 0.7935, 3.701), (-0.432, 0.7956, 3.666), (-0.415, 0.799, 3.633), (-0.3922, 0.8035, 3.605), (-0.3644, 0.809, 3.582), (-0.3326, 0.8154, 3.564), (-0.2982, 0.8222, 3.554), (-0.2989, 0.8293, 3.921), (-0.334, 0.8293, 3.91), (-0.3664, 0.8293, 3.893), (-0.3947, 0.8293, 3.869), (-0.418, 0.8293, 3.841), (-0.4353, 0.8293, 3.809), (-0.446, 0.8293, 3.774), (-0.4496, 0.8293, 3.737), (-0.446, 0.8293, 3.701), (-0.4353, 0.8293, 3.666), (-0.418, 0.8293, 3.633), (-0.3947, 0.8293, 3.605), (-0.3664, 0.8293, 3.582), (-0.334, 0.8293, 3.564), (-0.2989, 0.8293, 3.554), (-0.2982, 0.8365, 3.921), (-0.3326, 0.8433, 3.91), (-0.3644, 0.8496, 3.893), (-0.3922, 0.8551, 3.869), (-0.415, 0.8597, 3.841), (-0.432, 0.8631, 3.809), (-0.4424, 0.8651, 3.774), (-0.446, 0.8658, 3.737), (-0.4424, 0.8651, 3.701), (-0.432, 0.8631, 3.666), (-0.415, 0.8597, 3.633), (-0.3922, 0.8551, 3.605), (-0.3644, 0.8496, 3.582), (-0.3326, 0.8433, 3.564), (-0.2982, 0.8365, 3.554), (-0.2961, 0.8433, 3.921), (-0.3286, 0.8567, 3.91), (-0.3585, 0.8691, 3.893), (-0.3847, 0.88, 3.869), (-0.4062, 0.8889, 3.841), (-0.4221, 0.8955, 3.809), (-0.432, 0.8996, 3.774), (-0.4353, 0.901, 3.737), (-0.432, 0.8996, 3.701), (-0.4221, 0.8955, 3.666), (-0.4062, 0.8889, 3.633), (-0.3847, 0.88, 3.605), (-0.3585, 0.8691, 3.582), (-0.3286, 0.8567, 3.564), (-0.2961, 0.8433, 3.554), (-0.2927, 0.8496, 3.921), (-0.3219, 0.8691, 3.91), (-0.3488, 0.8871, 3.893), (-0.3724, 0.9029, 3.869), (-0.3918, 0.9158, 3.841), (-0.4062, 0.9254, 3.809), (-0.415, 0.9313, 3.774), (-0.418, 0.9333, 3.737), (-0.415, 0.9313, 3.701), (-0.4062, 0.9254, 3.666), (-0.3918, 0.9158, 3.633), (-0.3724, 0.9029, 3.605), (-0.3488, 0.8871, 3.582), (-0.3219, 0.8691, 3.564), (-0.2927, 0.8496, 3.554), (-0.2882, 0.8551, 3.921), (-0.313, 0.88, 3.91), (-0.3359, 0.9029, 3.893), (-0.356, 0.9229, 3.869), (-0.3724, 0.9394, 3.841), (-0.3847, 0.9516, 3.809), (-0.3922, 0.9591, 3.774), (-0.3947, 0.9617, 3.737), (-0.3922, 0.9591, 3.701), (-0.3847, 0.9516, 3.666), (-0.3724, 0.9394, 3.633), (-0.356, 0.9229, 3.605), (-0.3359, 0.9029, 3.582), (-0.313, 0.88, 3.564), (-0.2882, 0.8551, 3.554), (-0.2827, 0.8597, 3.921), (-0.3022, 0.8889, 3.91), (-0.3202, 0.9158, 3.893), (-0.3359, 0.9394, 3.869), (-0.3488, 0.9587, 3.841), (-0.3585, 0.9731, 3.809), (-0.3644, 0.982, 3.774), (-0.3664, 0.985, 3.737), (-0.3644, 0.982, 3.701), (-0.3585, 0.9731, 3.666), (-0.3488, 0.9587, 3.633), (-0.3359, 0.9394, 3.605), (-0.3202, 0.9158, 3.582), (-0.3022, 0.8889, 3.564), (-0.2827, 0.8597, 3.554), (-0.2764, 0.8631, 3.921), (-0.2898, 0.8955, 3.91), (-0.3022, 0.9254, 3.893), (-0.313, 0.9516, 3.869), (-0.3219, 0.9731, 3.841), (-0.3286, 0.9891, 3.809), (-0.3326, 0.9989, 3.774), (-0.334, 1.002, 3.737), (-0.3326, 0.9989, 3.701), (-0.3286, 0.9891, 3.666), (-0.3219, 0.9731, 3.633), (-0.313, 0.9516, 3.605), (-0.3022, 0.9254, 3.582), (-0.2898, 0.8955, 3.564), (-0.2764, 0.8631, 3.554), (-0.2695, 0.8651, 3.921), (-0.2764, 0.8996, 3.91), (-0.2827, 0.9313, 3.893), (-0.2882, 0.9591, 3.869), (-0.2927, 0.982, 3.841), (-0.2961, 0.9989, 3.809), (-0.2982, 1.009, 3.774), (-0.2989, 1.013, 3.737), (-0.2982, 1.009, 3.701), (-0.2961, 0.9989, 3.666), (-0.2927, 0.982, 3.633), (-0.2882, 0.9591, 3.605), (-0.2827, 0.9313, 3.582), (-0.2764, 0.8996, 3.564), (-0.2695, 0.8651, 3.554), (-0.2624, 0.8658, 3.921), (-0.2624, 0.901, 3.91), (-0.2624, 0.9333, 3.893), (-0.2624, 0.9617, 3.869), (-0.2624, 0.985, 3.841), (-0.2624, 1.002, 3.809), (-0.2624, 1.013, 3.774), (-0.2624, 1.016, 3.737), (-0.2624, 1.013, 3.701), (-0.2624, 1.002, 3.666), (-0.2624, 0.985, 3.633), (-0.2624, 0.9617, 3.605), (-0.2624, 0.9333, 3.582), (-0.2624, 0.901, 3.564), (-0.2624, 0.8658, 3.554), (0.5472, 0.5472, 2.016), (0.5472, -0.5472, 2.016), (-0.5472, -0.5472, 2.016), (-0.5472, 0.5472, 2.016), (0.5472, 0.5472, 2.597), (0.5472, -0.5472, 2.597), (-0.5472, -0.5472, 2.597), (-0.5472, 0.5472, 2.597), (1.788e-07, 1.0, -1.0), (0.0, -1.0, -1.0), (1.192e-07, 0.5472, 1.0), (-3.576e-07, -0.5472, 1.0), (1.192e-07, 0.5472, 2.016), (-3.576e-07, -0.5472, 2.016), (1.192e-07, 0.5472, 2.597), (-3.576e-07, -0.5472, 2.597), (2.98e-08, 0.3842, 2.812), (-2.682e-07, -0.3842, 2.812), (0.5472, 0.5472, 2.016), (0.5472, -0.5472, 2.016), (0.5472, 0.5472, 2.597), (0.5472, -0.5472, 2.597), (-1.292, 0.3029, 2.145), (-1.292, -0.3029, 2.145), (-1.292, -0.3029, 2.467), (-1.292, 0.3029, 2.467), (1.292, -0.3029, 2.145), (1.292, 0.3029, 2.145), (1.292, 0.3029, 2.467), (1.292, -0.3029, 2.467)], [], [(1474, 1475, 2, 3), (5, 4, 8, 9), (0, 4, 5, 1), (1475, 1477, 6, 2), (2, 6, 7, 3), (1476, 1474, 3, 7), (10, 11, 1468, 1469), (7, 6, 11, 10), (1476, 7, 10, 1478), (1477, 5, 9, 1479), (1481, 13, 17, 1483), (1478, 10, 14, 1480), (1479, 9, 13, 1481), (8, 12, 1470, 1466), (1482, 18, 19, 1483), (13, 12, 16, 17), (14, 15, 19, 18), (1480, 14, 18, 1482), (492, 491, 24, 25), (500, 499, 32, 33), (493, 492, 25, 26), (501, 500, 33, 34), (494, 493, 26, 27), (487, 291, 20), (95, 501, 34), (495, 494, 27, 28), (488, 487, 20, 21), (496, 495, 28, 29), (489, 488, 21, 22), (497, 496, 29, 30), (490, 489, 22, 23), (498, 497, 30, 31), (491, 490, 23, 24), (499, 498, 31, 32), (31, 30, 45, 46), (24, 23, 38, 39), (32, 31, 46, 47), (25, 24, 39, 40), (33, 32, 47, 48), (26, 25, 40, 41), (34, 33, 48, 49), (27, 26, 41, 42), (20, 291, 35), (95, 34, 49), (28, 27, 42, 43), (21, 20, 35, 36), (29, 28, 43, 44), (22, 21, 36, 37), (30, 29, 44, 45), (23, 22, 37, 38), (95, 49, 64), (43, 42, 57, 58), (36, 35, 50, 51), (44, 43, 58, 59), (37, 36, 51, 52), (45, 44, 59, 60), (38, 37, 52, 53), (46, 45, 60, 61), (39, 38, 53, 54), (47, 46, 61, 62), (40, 39, 54, 55), (48, 47, 62, 63), (41, 40, 55, 56), (49, 48, 63, 64), (42, 41, 56, 57), (35, 291, 50), (62, 61, 76, 77), (55, 54, 69, 70), (63, 62, 77, 78), (56, 55, 70, 71), (64, 63, 78, 79), (57, 56, 71, 72), (50, 291, 65), (95, 64, 79), (58, 57, 72, 73), (51, 50, 65, 66), (59, 58, 73, 74), (52, 51, 66, 67), (60, 59, 74, 75), (53, 52, 67, 68), (61, 60, 75, 76), (54, 53, 68, 69), (66, 65, 80, 81), (74, 73, 88, 89), (67, 66, 81, 82), (75, 74, 89, 90), (68, 67, 82, 83), (76, 75, 90, 91), (69, 68, 83, 84), (77, 76, 91, 92), (70, 69, 84, 85), (78, 77, 92, 93), (71, 70, 85, 86), (79, 78, 93, 94), (72, 71, 86, 87), (65, 291, 80), (95, 79, 94), (73, 72, 87, 88), (85, 84, 100, 101), (93, 92, 108, 109), (86, 85, 101, 102), (94, 93, 109, 110), (87, 86, 102, 103), (80, 291, 96), (95, 94, 110), (88, 87, 103, 104), (81, 80, 96, 97), (89, 88, 104, 105), (82, 81, 97, 98), (90, 89, 105, 106), (83, 82, 98, 99), (91, 90, 106, 107), (84, 83, 99, 100), (92, 91, 107, 108), (105, 104, 119, 120), (98, 97, 112, 113), (106, 105, 120, 121), (99, 98, 113, 114), (107, 106, 121, 122), (100, 99, 114, 115), (108, 107, 122, 123), (101, 100, 115, 116), (109, 108, 123, 124), (102, 101, 116, 117), (110, 109, 124, 125), (103, 102, 117, 118), (96, 291, 111), (95, 110, 125), (104, 103, 118, 119), (97, 96, 111, 112), (124, 123, 138, 139), (117, 116, 131, 132), (125, 124, 139, 140), (118, 117, 132, 133), (111, 291, 126), (95, 125, 140), (119, 118, 133, 134), (112, 111, 126, 127), (120, 119, 134, 135), (113, 112, 127, 128), (121, 120, 135, 136), (114, 113, 128, 129), (122, 121, 136, 137), (115, 114, 129, 130), (123, 122, 137, 138), (116, 115, 130, 131), (128, 127, 142, 143), (136, 135, 150, 151), (129, 128, 143, 144), (137, 136, 151, 152), (130, 129, 144, 145), (138, 137, 152, 153), (131, 130, 145, 146), (139, 138, 153, 154), (132, 131, 146, 147), (140, 139, 154, 155), (133, 132, 147, 148), (126, 291, 141), (95, 140, 155), (134, 133, 148, 149), (127, 126, 141, 142), (135, 134, 149, 150), (147, 146, 161, 162), (155, 154, 169, 170), (148, 147, 162, 163), (141, 291, 156), (95, 155, 170), (149, 148, 163, 164), (142, 141, 156, 157), (150, 149, 164, 165), (143, 142, 157, 158), (151, 150, 165, 166), (144, 143, 158, 159), (152, 151, 166, 167), (145, 144, 159, 160), (153, 152, 167, 168), (146, 145, 160, 161), (154, 153, 168, 169), (166, 165, 180, 181), (159, 158, 173, 174), (167, 166, 181, 182), (160, 159, 174, 175), (168, 167, 182, 183), (161, 160, 175, 176), (169, 168, 183, 184), (162, 161, 176, 177), (170, 169, 184, 185), (163, 162, 177, 178), (156, 291, 171), (95, 170, 185), (164, 163, 178, 179), (157, 156, 171, 172), (165, 164, 179, 180), (158, 157, 172, 173), (185, 184, 199, 200), (178, 177, 192, 193), (171, 291, 186), (95, 185, 200), (179, 178, 193, 194), (172, 171, 186, 187), (180, 179, 194, 195), (173, 172, 187, 188), (181, 180, 195, 196), (174, 173, 188, 189), (182, 181, 196, 197), (175, 174, 189, 190), (183, 182, 197, 198), (176, 175, 190, 191), (184, 183, 198, 199), (177, 176, 191, 192), (197, 196, 211, 212), (190, 189, 204, 205), (198, 197, 212, 213), (191, 190, 205, 206), (199, 198, 213, 214), (192, 191, 206, 207), (200, 199, 214, 215), (193, 192, 207, 208), (186, 291, 201), (95, 200, 215), (194, 193, 208, 209), (187, 186, 201, 202), (195, 194, 209, 210), (188, 187, 202, 203), (196, 195, 210, 211), (189, 188, 203, 204), (201, 291, 216), (95, 215, 230), (209, 208, 223, 224), (202, 201, 216, 217), (210, 209, 224, 225), (203, 202, 217, 218), (211, 210, 225, 226), (204, 203, 218, 219), (212, 211, 226, 227), (205, 204, 219, 220), (213, 212, 227, 228), (206, 205, 220, 221), (214, 213, 228, 229), (207, 206, 221, 222), (215, 214, 229, 230), (208, 207, 222, 223), (220, 219, 234, 235), (228, 227, 242, 243), (221, 220, 235, 236), (229, 228, 243, 244), (222, 221, 236, 237), (230, 229, 244, 245), (223, 222, 237, 238), (216, 291, 231), (95, 230, 245), (224, 223, 238, 239), (217, 216, 231, 232), (225, 224, 239, 240), (218, 217, 232, 233), (226, 225, 240, 241), (219, 218, 233, 234), (227, 226, 241, 242), (239, 238, 253, 254), (232, 231, 246, 247), (240, 239, 254, 255), (233, 232, 247, 248), (241, 240, 255, 256), (234, 233, 248, 249), (242, 241, 256, 257), (235, 234, 249, 250), (243, 242, 257, 258), (236, 235, 250, 251), (244, 243, 258, 259), (237, 236, 251, 252), (245, 244, 259, 260), (238, 237, 252, 253), (231, 291, 246), (95, 245, 260), (258, 257, 272, 273), (251, 250, 265, 266), (259, 258, 273, 274), (252, 251, 266, 267), (260, 259, 274, 275), (253, 252, 267, 268), (246, 291, 261), (95, 260, 275), (254, 253, 268, 269), (247, 246, 261, 262), (255, 254, 269, 270), (248, 247, 262, 263), (256, 255, 270, 271), (249, 248, 263, 264), (257, 256, 271, 272), (250, 249, 264, 265), (262, 261, 276, 277), (270, 269, 284, 285), (263, 262, 277, 278), (271, 270, 285, 286), (264, 263, 278, 279), (272, 271, 286, 287), (265, 264, 279, 280), (273, 272, 287, 288), (266, 265, 280, 281), (274, 273, 288, 289), (267, 266, 281, 282), (275, 274, 289, 290), (268, 267, 282, 283), (261, 291, 276), (95, 275, 290), (269, 268, 283, 284), (281, 280, 296, 297), (289, 288, 304, 305), (282, 281, 297, 298), (290, 289, 305, 306), (283, 282, 298, 299), (276, 291, 292), (95, 290, 306), (284, 283, 299, 300), (277, 276, 292, 293), (285, 284, 300, 301), (278, 277, 293, 294), (286, 285, 301, 302), (279, 278, 294, 295), (287, 286, 302, 303), (280, 279, 295, 296), (288, 287, 303, 304), (301, 300, 315, 316), (294, 293, 308, 309), (302, 301, 316, 317), (295, 294, 309, 310), (303, 302, 317, 318), (296, 295, 310, 311), (304, 303, 318, 319), (297, 296, 311, 312), (305, 304, 319, 320), (298, 297, 312, 313), (306, 305, 320, 321), (299, 298, 313, 314), (292, 291, 307), (95, 306, 321), (300, 299, 314, 315), (293, 292, 307, 308), (320, 319, 334, 335), (313, 312, 327, 328), (321, 320, 335, 336), (314, 313, 328, 329), (307, 291, 322), (95, 321, 336), (315, 314, 329, 330), (308, 307, 322, 323), (316, 315, 330, 331), (309, 308, 323, 324), (317, 316, 331, 332), (310, 309, 324, 325), (318, 317, 332, 333), (311, 310, 325, 326), (319, 318, 333, 334), (312, 311, 326, 327), (332, 331, 346, 347), (325, 324, 339, 340), (333, 332, 347, 348), (326, 325, 340, 341), (334, 333, 348, 349), (327, 326, 341, 342), (335, 334, 349, 350), (328, 327, 342, 343), (336, 335, 350, 351), (329, 328, 343, 344), (322, 291, 337), (95, 336, 351), (330, 329, 344, 345), (323, 322, 337, 338), (331, 330, 345, 346), (324, 323, 338, 339), (351, 350, 365, 366), (344, 343, 358, 359), (337, 291, 352), (95, 351, 366), (345, 344, 359, 360), (338, 337, 352, 353), (346, 345, 360, 361), (339, 338, 353, 354), (347, 346, 361, 362), (340, 339, 354, 355), (348, 347, 362, 363), (341, 340, 355, 356), (349, 348, 363, 364), (342, 341, 356, 357), (350, 349, 364, 365), (343, 342, 357, 358), (355, 354, 369, 370), (363, 362, 377, 378), (356, 355, 370, 371), (364, 363, 378, 379), (357, 356, 371, 372), (365, 364, 379, 380), (358, 357, 372, 373), (366, 365, 380, 381), (359, 358, 373, 374), (352, 291, 367), (95, 366, 381), (360, 359, 374, 375), (353, 352, 367, 368), (361, 360, 375, 376), (354, 353, 368, 369), (362, 361, 376, 377), (374, 373, 388, 389), (367, 291, 382), (95, 381, 396), (375, 374, 389, 390), (368, 367, 382, 383), (376, 375, 390, 391), (369, 368, 383, 384), (377, 376, 391, 392), (370, 369, 384, 385), (378, 377, 392, 393), (371, 370, 385, 386), (379, 378, 393, 394), (372, 371, 386, 387), (380, 379, 394, 395), (373, 372, 387, 388), (381, 380, 395, 396), (393, 392, 407, 408), (386, 385, 400, 401), (394, 393, 408, 409), (387, 386, 401, 402), (395, 394, 409, 410), (388, 387, 402, 403), (396, 395, 410, 411), (389, 388, 403, 404), (382, 291, 397), (95, 396, 411), (390, 389, 404, 405), (383, 382, 397, 398), (391, 390, 405, 406), (384, 383, 398, 399), (392, 391, 406, 407), (385, 384, 399, 400), (397, 291, 412), (95, 411, 426), (405, 404, 419, 420), (398, 397, 412, 413), (406, 405, 420, 421), (399, 398, 413, 414), (407, 406, 421, 422), (400, 399, 414, 415), (408, 407, 422, 423), (401, 400, 415, 416), (409, 408, 423, 424), (402, 401, 416, 417), (410, 409, 424, 425), (403, 402, 417, 418), (411, 410, 425, 426), (404, 403, 418, 419), (416, 415, 430, 431), (424, 423, 438, 439), (417, 416, 431, 432), (425, 424, 439, 440), (418, 417, 432, 433), (426, 425, 440, 441), (419, 418, 433, 434), (412, 291, 427), (95, 426, 441), (420, 419, 434, 435), (413, 412, 427, 428), (421, 420, 435, 436), (414, 413, 428, 429), (422, 421, 436, 437), (415, 414, 429, 430), (423, 422, 437, 438), (435, 434, 449, 450), (428, 427, 442, 443), (436, 435, 450, 451), (429, 428, 443, 444), (437, 436, 451, 452), (430, 429, 444, 445), (438, 437, 452, 453), (431, 430, 445, 446), (439, 438, 453, 454), (432, 431, 446, 447), (440, 439, 454, 455), (433, 432, 447, 448), (441, 440, 455, 456), (434, 433, 448, 449), (427, 291, 442), (95, 441, 456), (454, 453, 468, 469), (447, 446, 461, 462), (455, 454, 469, 470), (448, 447, 462, 463), (456, 455, 470, 471), (449, 448, 463, 464), (442, 291, 457), (95, 456, 471), (450, 449, 464, 465), (443, 442, 457, 458), (451, 450, 465, 466), (444, 443, 458, 459), (452, 451, 466, 467), (445, 444, 459, 460), (453, 452, 467, 468), (446, 445, 460, 461), (466, 465, 480, 481), (459, 458, 473, 474), (467, 466, 481, 482), (460, 459, 474, 475), (468, 467, 482, 483), (461, 460, 475, 476), (469, 468, 483, 484), (462, 461, 476, 477), (470, 469, 484, 485), (463, 462, 477, 478), (471, 470, 485, 486), (464, 463, 478, 479), (457, 291, 472), (95, 471, 486), (465, 464, 479, 480), (458, 457, 472, 473), (485, 484, 499, 500), (478, 477, 492, 493), (486, 485, 500, 501), (479, 478, 493, 494), (472, 291, 487), (95, 486, 501), (480, 479, 494, 495), (473, 472, 487, 488), (481, 480, 495, 496), (474, 473, 488, 489), (482, 481, 496, 497), (475, 474, 489, 490), (483, 482, 497, 498), (476, 475, 490, 491), (484, 483, 498, 499), (477, 476, 491, 492), (981, 980, 513, 514), (974, 973, 506, 507), (982, 981, 514, 515), (975, 974, 507, 508), (983, 982, 515, 516), (976, 975, 508, 509), (969, 773, 502), (577, 983, 516), (977, 976, 509, 510), (970, 969, 502, 503), (978, 977, 510, 511), (971, 970, 503, 504), (979, 978, 511, 512), (972, 971, 504, 505), (980, 979, 512, 513), (973, 972, 505, 506), (513, 512, 527, 528), (506, 505, 520, 521), (514, 513, 528, 529), (507, 506, 521, 522), (515, 514, 529, 530), (508, 507, 522, 523), (516, 515, 530, 531), (509, 508, 523, 524), (502, 773, 517), (577, 516, 531), (510, 509, 524, 525), (503, 502, 517, 518), (511, 510, 525, 526), (504, 503, 518, 519), (512, 511, 526, 527), (505, 504, 519, 520), (517, 773, 532), (577, 531, 546), (525, 524, 539, 540), (518, 517, 532, 533), (526, 525, 540, 541), (519, 518, 533, 534), (527, 526, 541, 542), (520, 519, 534, 535), (528, 527, 542, 543), (521, 520, 535, 536), (529, 528, 543, 544), (522, 521, 536, 537), (530, 529, 544, 545), (523, 522, 537, 538), (531, 530, 545, 546), (524, 523, 538, 539), (536, 535, 550, 551), (544, 543, 558, 559), (537, 536, 551, 552), (545, 544, 559, 560), (538, 537, 552, 553), (546, 545, 560, 561), (539, 538, 553, 554), (532, 773, 547), (577, 546, 561), (540, 539, 554, 555), (533, 532, 547, 548), (541, 540, 555, 556), (534, 533, 548, 549), (542, 541, 556, 557), (535, 534, 549, 550), (543, 542, 557, 558), (555, 554, 569, 570), (548, 547, 562, 563), (556, 555, 570, 571), (549, 548, 563, 564), (557, 556, 571, 572), (550, 549, 564, 565), (558, 557, 572, 573), (551, 550, 565, 566), (559, 558, 573, 574), (552, 551, 566, 567), (560, 559, 574, 575), (553, 552, 567, 568), (561, 560, 575, 576), (554, 553, 568, 569), (547, 773, 562), (577, 561, 576), (574, 573, 589, 590), (567, 566, 582, 583), (575, 574, 590, 591), (568, 567, 583, 584), (576, 575, 591, 592), (569, 568, 584, 585), (562, 773, 578), (577, 576, 592), (570, 569, 585, 586), (563, 562, 578, 579), (571, 570, 586, 587), (564, 563, 579, 580), (572, 571, 587, 588), (565, 564, 580, 581), (573, 572, 588, 589), (566, 565, 581, 582), (579, 578, 593, 594), (587, 586, 601, 602), (580, 579, 594, 595), (588, 587, 602, 603), (581, 580, 595, 596), (589, 588, 603, 604), (582, 581, 596, 597), (590, 589, 604, 605), (583, 582, 597, 598), (591, 590, 605, 606), (584, 583, 598, 599), (592, 591, 606, 607), (585, 584, 599, 600), (578, 773, 593), (577, 592, 607), (586, 585, 600, 601), (598, 597, 612, 613), (606, 605, 620, 621), (599, 598, 613, 614), (607, 606, 621, 622), (600, 599, 614, 615), (593, 773, 608), (577, 607, 622), (601, 600, 615, 616), (594, 593, 608, 609), (602, 601, 616, 617), (595, 594, 609, 610), (603, 602, 617, 618), (596, 595, 610, 611), (604, 603, 618, 619), (597, 596, 611, 612), (605, 604, 619, 620), (617, 616, 631, 632), (610, 609, 624, 625), (618, 617, 632, 633), (611, 610, 625, 626), (619, 618, 633, 634), (612, 611, 626, 627), (620, 619, 634, 635), (613, 612, 627, 628), (621, 620, 635, 636), (614, 613, 628, 629), (622, 621, 636, 637), (615, 614, 629, 630), (608, 773, 623), (577, 622, 637), (616, 615, 630, 631), (609, 608, 623, 624), (636, 635, 650, 651), (629, 628, 643, 644), (637, 636, 651, 652), (630, 629, 644, 645), (623, 773, 638), (577, 637, 652), (631, 630, 645, 646), (624, 623, 638, 639), (632, 631, 646, 647), (625, 624, 639, 640), (633, 632, 647, 648), (626, 625, 640, 641), (634, 633, 648, 649), (627, 626, 641, 642), (635, 634, 649, 650), (628, 627, 642, 643), (648, 647, 662, 663), (641, 640, 655, 656), (649, 648, 663, 664), (642, 641, 656, 657), (650, 649, 664, 665), (643, 642, 657, 658), (651, 650, 665, 666), (644, 643, 658, 659), (652, 651, 666, 667), (645, 644, 659, 660), (638, 773, 653), (577, 652, 667), (646, 645, 660, 661), (639, 638, 653, 654), (647, 646, 661, 662), (640, 639, 654, 655), (667, 666, 681, 682), (660, 659, 674, 675), (653, 773, 668), (577, 667, 682), (661, 660, 675, 676), (654, 653, 668, 669), (662, 661, 676, 677), (655, 654, 669, 670), (663, 662, 677, 678), (656, 655, 670, 671), (664, 663, 678, 679), (657, 656, 671, 672), (665, 664, 679, 680), (658, 657, 672, 673), (666, 665, 680, 681), (659, 658, 673, 674), (671, 670, 685, 686), (679, 678, 693, 694), (672, 671, 686, 687), (680, 679, 694, 695), (673, 672, 687, 688), (681, 680, 695, 696), (674, 673, 688, 689), (682, 681, 696, 697), (675, 674, 689, 690), (668, 773, 683), (577, 682, 697), (676, 675, 690, 691), (669, 668, 683, 684), (677, 676, 691, 692), (670, 669, 684, 685), (678, 677, 692, 693), (690, 689, 704, 705), (683, 773, 698), (577, 697, 712), (691, 690, 705, 706), (684, 683, 698, 699), (692, 691, 706, 707), (685, 684, 699, 700), (693, 692, 707, 708), (686, 685, 700, 701), (694, 693, 708, 709), (687, 686, 701, 702), (695, 694, 709, 710), (688, 687, 702, 703), (696, 695, 710, 711), (689, 688, 703, 704), (697, 696, 711, 712), (709, 708, 723, 724), (702, 701, 716, 717), (710, 709, 724, 725), (703, 702, 717, 718), (711, 710, 725, 726), (704, 703, 718, 719), (712, 711, 726, 727), (705, 704, 719, 720), (698, 773, 713), (577, 712, 727), (706, 705, 720, 721), (699, 698, 713, 714), (707, 706, 721, 722), (700, 699, 714, 715), (708, 707, 722, 723), (701, 700, 715, 716), (713, 773, 728), (577, 727, 742), (721, 720, 735, 736), (714, 713, 728, 729), (722, 721, 736, 737), (715, 714, 729, 730), (723, 722, 737, 738), (716, 715, 730, 731), (724, 723, 738, 739), (717, 716, 731, 732), (725, 724, 739, 740), (718, 717, 732, 733), (726, 725, 740, 741), (719, 718, 733, 734), (727, 726, 741, 742), (720, 719, 734, 735), (732, 731, 746, 747), (740, 739, 754, 755), (733, 732, 747, 748), (741, 740, 755, 756), (734, 733, 748, 749), (742, 741, 756, 757), (735, 734, 749, 750), (728, 773, 743), (577, 742, 757), (736, 735, 750, 751), (729, 728, 743, 744), (737, 736, 751, 752), (730, 729, 744, 745), (738, 737, 752, 753), (731, 730, 745, 746), (739, 738, 753, 754), (751, 750, 765, 766), (744, 743, 758, 759), (752, 751, 766, 767), (745, 744, 759, 760), (753, 752, 767, 768), (746, 745, 760, 761), (754, 753, 768, 769), (747, 746, 761, 762), (755, 754, 769, 770), (748, 747, 762, 763), (756, 755, 770, 771), (749, 748, 763, 764), (757, 756, 771, 772), (750, 749, 764, 765), (743, 773, 758), (577, 757, 772), (770, 769, 785, 786), (763, 762, 778, 779), (771, 770, 786, 787), (764, 763, 779, 780), (772, 771, 787, 788), (765, 764, 780, 781), (758, 773, 774), (577, 772, 788), (766, 765, 781, 782), (759, 758, 774, 775), (767, 766, 782, 783), (760, 759, 775, 776), (768, 767, 783, 784), (761, 760, 776, 777), (769, 768, 784, 785), (762, 761, 777, 778), (782, 781, 796, 797), (775, 774, 789, 790), (783, 782, 797, 798), (776, 775, 790, 791), (784, 783, 798, 799), (777, 776, 791, 792), (785, 784, 799, 800), (778, 777, 792, 793), (786, 785, 800, 801), (779, 778, 793, 794), (787, 786, 801, 802), (780, 779, 794, 795), (788, 787, 802, 803), (781, 780, 795, 796), (774, 773, 789), (577, 788, 803), (801, 800, 815, 816), (794, 793, 808, 809), (802, 801, 816, 817), (795, 794, 809, 810), (803, 802, 817, 818), (796, 795, 810, 811), (789, 773, 804), (577, 803, 818), (797, 796, 811, 812), (790, 789, 804, 805), (798, 797, 812, 813), (791, 790, 805, 806), (799, 798, 813, 814), (792, 791, 806, 807), (800, 799, 814, 815), (793, 792, 807, 808), (813, 812, 827, 828), (806, 805, 820, 821), (814, 813, 828, 829), (807, 806, 821, 822), (815, 814, 829, 830), (808, 807, 822, 823), (816, 815, 830, 831), (809, 808, 823, 824), (817, 816, 831, 832), (810, 809, 824, 825), (818, 817, 832, 833), (811, 810, 825, 826), (804, 773, 819), (577, 818, 833), (812, 811, 826, 827), (805, 804, 819, 820), (832, 831, 846, 847), (825, 824, 839, 840), (833, 832, 847, 848), (826, 825, 840, 841), (819, 773, 834), (577, 833, 848), (827, 826, 841, 842), (820, 819, 834, 835), (828, 827, 842, 843), (821, 820, 835, 836), (829, 828, 843, 844), (822, 821, 836, 837), (830, 829, 844, 845), (823, 822, 837, 838), (831, 830, 845, 846), (824, 823, 838, 839), (836, 835, 850, 851), (844, 843, 858, 859), (837, 836, 851, 852), (845, 844, 859, 860), (838, 837, 852, 853), (846, 845, 860, 861), (839, 838, 853, 854), (847, 846, 861, 862), (840, 839, 854, 855), (848, 847, 862, 863), (841, 840, 855, 856), (834, 773, 849), (577, 848, 863), (842, 841, 856, 857), (835, 834, 849, 850), (843, 842, 857, 858), (855, 854, 869, 870), (863, 862, 877, 878), (856, 855, 870, 871), (849, 773, 864), (577, 863, 878), (857, 856, 871, 872), (850, 849, 864, 865), (858, 857, 872, 873), (851, 850, 865, 866), (859, 858, 873, 874), (852, 851, 866, 867), (860, 859, 874, 875), (853, 852, 867, 868), (861, 860, 875, 876), (854, 853, 868, 869), (862, 861, 876, 877), (874, 873, 888, 889), (867, 866, 881, 882), (875, 874, 889, 890), (868, 867, 882, 883), (876, 875, 890, 891), (869, 868, 883, 884), (877, 876, 891, 892), (870, 869, 884, 885), (878, 877, 892, 893), (871, 870, 885, 886), (864, 773, 879), (577, 878, 893), (872, 871, 886, 887), (865, 864, 879, 880), (873, 872, 887, 888), (866, 865, 880, 881), (893, 892, 907, 908), (886, 885, 900, 901), (879, 773, 894), (577, 893, 908), (887, 886, 901, 902), (880, 879, 894, 895), (888, 887, 902, 903), (881, 880, 895, 896), (889, 888, 903, 904), (882, 881, 896, 897), (890, 889, 904, 905), (883, 882, 897, 898), (891, 890, 905, 906), (884, 883, 898, 899), (892, 891, 906, 907), (885, 884, 899, 900), (897, 896, 911, 912), (905, 904, 919, 920), (898, 897, 912, 913), (906, 905, 920, 921), (899, 898, 913, 914), (907, 906, 921, 922), (900, 899, 914, 915), (908, 907, 922, 923), (901, 900, 915, 916), (894, 773, 909), (577, 908, 923), (902, 901, 916, 917), (895, 894, 909, 910), (903, 902, 917, 918), (896, 895, 910, 911), (904, 903, 918, 919), (916, 915, 930, 931), (909, 773, 924), (577, 923, 938), (917, 916, 931, 932), (910, 909, 924, 925), (918, 917, 932, 933), (911, 910, 925, 926), (919, 918, 933, 934), (912, 911, 926, 927), (920, 919, 934, 935), (913, 912, 927, 928), (921, 920, 935, 936), (914, 913, 928, 929), (922, 921, 936, 937), (915, 914, 929, 930), (923, 922, 937, 938), (935, 934, 949, 950), (928, 927, 942, 943), (936, 935, 950, 951), (929, 928, 943, 944), (937, 936, 951, 952), (930, 929, 944, 945), (938, 937, 952, 953), (931, 930, 945, 946), (924, 773, 939), (577, 938, 953), (932, 931, 946, 947), (925, 924, 939, 940), (933, 932, 947, 948), (926, 925, 940, 941), (934, 933, 948, 949), (927, 926, 941, 942), (577, 953, 968), (947, 946, 961, 962), (940, 939, 954, 955), (948, 947, 962, 963), (941, 940, 955, 956), (949, 948, 963, 964), (942, 941, 956, 957), (950, 949, 964, 965), (943, 942, 957, 958), (951, 950, 965, 966), (944, 943, 958, 959), (952, 951, 966, 967), (945, 944, 959, 960), (953, 952, 967, 968), (946, 945, 960, 961), (939, 773, 954), (966, 965, 980, 981), (959, 958, 973, 974), (967, 966, 981, 982), (960, 959, 974, 975), (968, 967, 982, 983), (961, 960, 975, 976), (954, 773, 969), (577, 968, 983), (962, 961, 976, 977), (955, 954, 969, 970), (963, 962, 977, 978), (956, 955, 970, 971), (964, 963, 978, 979), (957, 956, 971, 972), (965, 964, 979, 980), (958, 957, 972, 973), (1463, 1462, 995, 996), (1456, 1455, 988, 989), (1464, 1463, 996, 997), (1457, 1456, 989, 990), (1465, 1464, 997, 998), (1458, 1457, 990, 991), (1451, 1255, 984), (1059, 1465, 998), (1459, 1458, 991, 992), (1452, 1451, 984, 985), (1460, 1459, 992, 993), (1453, 1452, 985, 986), (1461, 1460, 993, 994), (1454, 1453, 986, 987), (1462, 1461, 994, 995), (1455, 1454, 987, 988), (995, 994, 1009, 1010), (988, 987, 1002, 1003), (996, 995, 1010, 1011), (989, 988, 1003, 1004), (997, 996, 1011, 1012), (990, 989, 1004, 1005), (998, 997, 1012, 1013), (991, 990, 1005, 1006), (984, 1255, 999), (1059, 998, 1013), (992, 991, 1006, 1007), (985, 984, 999, 1000), (993, 992, 1007, 1008), (986, 985, 1000, 1001), (994, 993, 1008, 1009), (987, 986, 1001, 1002), (999, 1255, 1014), (1059, 1013, 1028), (1007, 1006, 1021, 1022), (1000, 999, 1014, 1015), (1008, 1007, 1022, 1023), (1001, 1000, 1015, 1016), (1009, 1008, 1023, 1024), (1002, 1001, 1016, 1017), (1010, 1009, 1024, 1025), (1003, 1002, 1017, 1018), (1011, 1010, 1025, 1026), (1004, 1003, 1018, 1019), (1012, 1011, 1026, 1027), (1005, 1004, 1019, 1020), (1013, 1012, 1027, 1028), (1006, 1005, 1020, 1021), (1018, 1017, 1032, 1033), (1026, 1025, 1040, 1041), (1019, 1018, 1033, 1034), (1027, 1026, 1041, 1042), (1020, 1019, 1034, 1035), (1028, 1027, 1042, 1043), (1021, 1020, 1035, 1036), (1014, 1255, 1029), (1059, 1028, 1043), (1022, 1021, 1036, 1037), (1015, 1014, 1029, 1030), (1023, 1022, 1037, 1038), (1016, 1015, 1030, 1031), (1024, 1023, 1038, 1039), (1017, 1016, 1031, 1032), (1025, 1024, 1039, 1040), (1037, 1036, 1051, 1052), (1030, 1029, 1044, 1045), (1038, 1037, 1052, 1053), (1031, 1030, 1045, 1046), (1039, 1038, 1053, 1054), (1032, 1031, 1046, 1047), (1040, 1039, 1054, 1055), (1033, 1032, 1047, 1048), (1041, 1040, 1055, 1056), (1034, 1033, 1048, 1049), (1042, 1041, 1056, 1057), (1035, 1034, 1049, 1050), (1043, 1042, 1057, 1058), (1036, 1035, 1050, 1051), (1029, 1255, 1044), (1059, 1043, 1058), (1056, 1055, 1071, 1072), (1049, 1048, 1064, 1065), (1057, 1056, 1072, 1073), (1050, 1049, 1065, 1066), (1058, 1057, 1073, 1074), (1051, 1050, 1066, 1067), (1044, 1255, 1060), (1059, 1058, 1074), (1052, 1051, 1067, 1068), (1045, 1044, 1060, 1061), (1053, 1052, 1068, 1069), (1046, 1045, 1061, 1062), (1054, 1053, 1069, 1070), (1047, 1046, 1062, 1063), (1055, 1054, 1070, 1071), (1048, 1047, 1063, 1064), (1061, 1060, 1075, 1076), (1069, 1068, 1083, 1084), (1062, 1061, 1076, 1077), (1070, 1069, 1084, 1085), (1063, 1062, 1077, 1078), (1071, 1070, 1085, 1086), (1064, 1063, 1078, 1079), (1072, 1071, 1086, 1087), (1065, 1064, 1079, 1080), (1073, 1072, 1087, 1088), (1066, 1065, 1080, 1081), (1074, 1073, 1088, 1089), (1067, 1066, 1081, 1082), (1060, 1255, 1075), (1059, 1074, 1089), (1068, 1067, 1082, 1083), (1080, 1079, 1094, 1095), (1088, 1087, 1102, 1103), (1081, 1080, 1095, 1096), (1089, 1088, 1103, 1104), (1082, 1081, 1096, 1097), (1075, 1255, 1090), (1059, 1089, 1104), (1083, 1082, 1097, 1098), (1076, 1075, 1090, 1091), (1084, 1083, 1098, 1099), (1077, 1076, 1091, 1092), (1085, 1084, 1099, 1100), (1078, 1077, 1092, 1093), (1086, 1085, 1100, 1101), (1079, 1078, 1093, 1094), (1087, 1086, 1101, 1102), (1099, 1098, 1113, 1114), (1092, 1091, 1106, 1107), (1100, 1099, 1114, 1115), (1093, 1092, 1107, 1108), (1101, 1100, 1115, 1116), (1094, 1093, 1108, 1109), (1102, 1101, 1116, 1117), (1095, 1094, 1109, 1110), (1103, 1102, 1117, 1118), (1096, 1095, 1110, 1111), (1104, 1103, 1118, 1119), (1097, 1096, 1111, 1112), (1090, 1255, 1105), (1059, 1104, 1119), (1098, 1097, 1112, 1113), (1091, 1090, 1105, 1106), (1118, 1117, 1132, 1133), (1111, 1110, 1125, 1126), (1119, 1118, 1133, 1134), (1112, 1111, 1126, 1127), (1105, 1255, 1120), (1059, 1119, 1134), (1113, 1112, 1127, 1128), (1106, 1105, 1120, 1121), (1114, 1113, 1128, 1129), (1107, 1106, 1121, 1122), (1115, 1114, 1129, 1130), (1108, 1107, 1122, 1123), (1116, 1115, 1130, 1131), (1109, 1108, 1123, 1124), (1117, 1116, 1131, 1132), (1110, 1109, 1124, 1125), (1130, 1129, 1144, 1145), (1123, 1122, 1137, 1138), (1131, 1130, 1145, 1146), (1124, 1123, 1138, 1139), (1132, 1131, 1146, 1147), (1125, 1124, 1139, 1140), (1133, 1132, 1147, 1148), (1126, 1125, 1140, 1141), (1134, 1133, 1148, 1149), (1127, 1126, 1141, 1142), (1120, 1255, 1135), (1059, 1134, 1149), (1128, 1127, 1142, 1143), (1121, 1120, 1135, 1136), (1129, 1128, 1143, 1144), (1122, 1121, 1136, 1137), (1149, 1148, 1163, 1164), (1142, 1141, 1156, 1157), (1135, 1255, 1150), (1059, 1149, 1164), (1143, 1142, 1157, 1158), (1136, 1135, 1150, 1151), (1144, 1143, 1158, 1159), (1137, 1136, 1151, 1152), (1145, 1144, 1159, 1160), (1138, 1137, 1152, 1153), (1146, 1145, 1160, 1161), (1139, 1138, 1153, 1154), (1147, 1146, 1161, 1162), (1140, 1139, 1154, 1155), (1148, 1147, 1162, 1163), (1141, 1140, 1155, 1156), (1153, 1152, 1167, 1168), (1161, 1160, 1175, 1176), (1154, 1153, 1168, 1169), (1162, 1161, 1176, 1177), (1155, 1154, 1169, 1170), (1163, 1162, 1177, 1178), (1156, 1155, 1170, 1171), (1164, 1163, 1178, 1179), (1157, 1156, 1171, 1172), (1150, 1255, 1165), (1059, 1164, 1179), (1158, 1157, 1172, 1173), (1151, 1150, 1165, 1166), (1159, 1158, 1173, 1174), (1152, 1151, 1166, 1167), (1160, 1159, 1174, 1175), (1172, 1171, 1186, 1187), (1165, 1255, 1180), (1059, 1179, 1194), (1173, 1172, 1187, 1188), (1166, 1165, 1180, 1181), (1174, 1173, 1188, 1189), (1167, 1166, 1181, 1182), (1175, 1174, 1189, 1190), (1168, 1167, 1182, 1183), (1176, 1175, 1190, 1191), (1169, 1168, 1183, 1184), (1177, 1176, 1191, 1192), (1170, 1169, 1184, 1185), (1178, 1177, 1192, 1193), (1171, 1170, 1185, 1186), (1179, 1178, 1193, 1194), (1191, 1190, 1205, 1206), (1184, 1183, 1198, 1199), (1192, 1191, 1206, 1207), (1185, 1184, 1199, 1200), (1193, 1192, 1207, 1208), (1186, 1185, 1200, 1201), (1194, 1193, 1208, 1209), (1187, 1186, 1201, 1202), (1180, 1255, 1195), (1059, 1194, 1209), (1188, 1187, 1202, 1203), (1181, 1180, 1195, 1196), (1189, 1188, 1203, 1204), (1182, 1181, 1196, 1197), (1190, 1189, 1204, 1205), (1183, 1182, 1197, 1198), (1195, 1255, 1210), (1059, 1209, 1224), (1203, 1202, 1217, 1218), (1196, 1195, 1210, 1211), (1204, 1203, 1218, 1219), (1197, 1196, 1211, 1212), (1205, 1204, 1219, 1220), (1198, 1197, 1212, 1213), (1206, 1205, 1220, 1221), (1199, 1198, 1213, 1214), (1207, 1206, 1221, 1222), (1200, 1199, 1214, 1215), (1208, 1207, 1222, 1223), (1201, 1200, 1215, 1216), (1209, 1208, 1223, 1224), (1202, 1201, 1216, 1217), (1214, 1213, 1228, 1229), (1222, 1221, 1236, 1237), (1215, 1214, 1229, 1230), (1223, 1222, 1237, 1238), (1216, 1215, 1230, 1231), (1224, 1223, 1238, 1239), (1217, 1216, 1231, 1232), (1210, 1255, 1225), (1059, 1224, 1239), (1218, 1217, 1232, 1233), (1211, 1210, 1225, 1226), (1219, 1218, 1233, 1234), (1212, 1211, 1226, 1227), (1220, 1219, 1234, 1235), (1213, 1212, 1227, 1228), (1221, 1220, 1235, 1236), (1233, 1232, 1247, 1248), (1226, 1225, 1240, 1241), (1234, 1233, 1248, 1249), (1227, 1226, 1241, 1242), (1235, 1234, 1249, 1250), (1228, 1227, 1242, 1243), (1236, 1235, 1250, 1251), (1229, 1228, 1243, 1244), (1237, 1236, 1251, 1252), (1230, 1229, 1244, 1245), (1238, 1237, 1252, 1253), (1231, 1230, 1245, 1246), (1239, 1238, 1253, 1254), (1232, 1231, 1246, 1247), (1225, 1255, 1240), (1059, 1239, 1254), (1252, 1251, 1267, 1268), (1245, 1244, 1260, 1261), (1253, 1252, 1268, 1269), (1246, 1245, 1261, 1262), (1254, 1253, 1269, 1270), (1247, 1246, 1262, 1263), (1240, 1255, 1256), (1059, 1254, 1270), (1248, 1247, 1263, 1264), (1241, 1240, 1256, 1257), (1249, 1248, 1264, 1265), (1242, 1241, 1257, 1258), (1250, 1249, 1265, 1266), (1243, 1242, 1258, 1259), (1251, 1250, 1266, 1267), (1244, 1243, 1259, 1260), (1264, 1263, 1278, 1279), (1257, 1256, 1271, 1272), (1265, 1264, 1279, 1280), (1258, 1257, 1272, 1273), (1266, 1265, 1280, 1281), (1259, 1258, 1273, 1274), (1267, 1266, 1281, 1282), (1260, 1259, 1274, 1275), (1268, 1267, 1282, 1283), (1261, 1260, 1275, 1276), (1269, 1268, 1283, 1284), (1262, 1261, 1276, 1277), (1270, 1269, 1284, 1285), (1263, 1262, 1277, 1278), (1256, 1255, 1271), (1059, 1270, 1285), (1283, 1282, 1297, 1298), (1276, 1275, 1290, 1291), (1284, 1283, 1298, 1299), (1277, 1276, 1291, 1292), (1285, 1284, 1299, 1300), (1278, 1277, 1292, 1293), (1271, 1255, 1286), (1059, 1285, 1300), (1279, 1278, 1293, 1294), (1272, 1271, 1286, 1287), (1280, 1279, 1294, 1295), (1273, 1272, 1287, 1288), (1281, 1280, 1295, 1296), (1274, 1273, 1288, 1289), (1282, 1281, 1296, 1297), (1275, 1274, 1289, 1290), (1295, 1294, 1309, 1310), (1288, 1287, 1302, 1303), (1296, 1295, 1310, 1311), (1289, 1288, 1303, 1304), (1297, 1296, 1311, 1312), (1290, 1289, 1304, 1305), (1298, 1297, 1312, 1313), (1291, 1290, 1305, 1306), (1299, 1298, 1313, 1314), (1292, 1291, 1306, 1307), (1300, 1299, 1314, 1315), (1293, 1292, 1307, 1308), (1286, 1255, 1301), (1059, 1300, 1315), (1294, 1293, 1308, 1309), (1287, 1286, 1301, 1302), (1314, 1313, 1328, 1329), (1307, 1306, 1321, 1322), (1315, 1314, 1329, 1330), (1308, 1307, 1322, 1323), (1301, 1255, 1316), (1059, 1315, 1330), (1309, 1308, 1323, 1324), (1302, 1301, 1316, 1317), (1310, 1309, 1324, 1325), (1303, 1302, 1317, 1318), (1311, 1310, 1325, 1326), (1304, 1303, 1318, 1319), (1312, 1311, 1326, 1327), (1305, 1304, 1319, 1320), (1313, 1312, 1327, 1328), (1306, 1305, 1320, 1321), (1318, 1317, 1332, 1333), (1326, 1325, 1340, 1341), (1319, 1318, 1333, 1334), (1327, 1326, 1341, 1342), (1320, 1319, 1334, 1335), (1328, 1327, 1342, 1343), (1321, 1320, 1335, 1336), (1329, 1328, 1343, 1344), (1322, 1321, 1336, 1337), (1330, 1329, 1344, 1345), (1323, 1322, 1337, 1338), (1316, 1255, 1331), (1059, 1330, 1345), (1324, 1323, 1338, 1339), (1317, 1316, 1331, 1332), (1325, 1324, 1339, 1340), (1337, 1336, 1351, 1352), (1345, 1344, 1359, 1360), (1338, 1337, 1352, 1353), (1331, 1255, 1346), (1059, 1345, 1360), (1339, 1338, 1353, 1354), (1332, 1331, 1346, 1347), (1340, 1339, 1354, 1355), (1333, 1332, 1347, 1348), (1341, 1340, 1355, 1356), (1334, 1333, 1348, 1349), (1342, 1341, 1356, 1357), (1335, 1334, 1349, 1350), (1343, 1342, 1357, 1358), (1336, 1335, 1350, 1351), (1344, 1343, 1358, 1359), (1356, 1355, 1370, 1371), (1349, 1348, 1363, 1364), (1357, 1356, 1371, 1372), (1350, 1349, 1364, 1365), (1358, 1357, 1372, 1373), (1351, 1350, 1365, 1366), (1359, 1358, 1373, 1374), (1352, 1351, 1366, 1367), (1360, 1359, 1374, 1375), (1353, 1352, 1367, 1368), (1346, 1255, 1361), (1059, 1360, 1375), (1354, 1353, 1368, 1369), (1347, 1346, 1361, 1362), (1355, 1354, 1369, 1370), (1348, 1347, 1362, 1363), (1375, 1374, 1389, 1390), (1368, 1367, 1382, 1383), (1361, 1255, 1376), (1059, 1375, 1390), (1369, 1368, 1383, 1384), (1362, 1361, 1376, 1377), (1370, 1369, 1384, 1385), (1363, 1362, 1377, 1378), (1371, 1370, 1385, 1386), (1364, 1363, 1378, 1379), (1372, 1371, 1386, 1387), (1365, 1364, 1379, 1380), (1373, 1372, 1387, 1388), (1366, 1365, 1380, 1381), (1374, 1373, 1388, 1389), (1367, 1366, 1381, 1382), (1379, 1378, 1393, 1394), (1387, 1386, 1401, 1402), (1380, 1379, 1394, 1395), (1388, 1387, 1402, 1403), (1381, 1380, 1395, 1396), (1389, 1388, 1403, 1404), (1382, 1381, 1396, 1397), (1390, 1389, 1404, 1405), (1383, 1382, 1397, 1398), (1376, 1255, 1391), (1059, 1390, 1405), (1384, 1383, 1398, 1399), (1377, 1376, 1391, 1392), (1385, 1384, 1399, 1400), (1378, 1377, 1392, 1393), (1386, 1385, 1400, 1401), (1398, 1397, 1412, 1413), (1391, 1255, 1406), (1059, 1405, 1420), (1399, 1398, 1413, 1414), (1392, 1391, 1406, 1407), (1400, 1399, 1414, 1415), (1393, 1392, 1407, 1408), (1401, 1400, 1415, 1416), (1394, 1393, 1408, 1409), (1402, 1401, 1416, 1417), (1395, 1394, 1409, 1410), (1403, 1402, 1417, 1418), (1396, 1395, 1410, 1411), (1404, 1403, 1418, 1419), (1397, 1396, 1411, 1412), (1405, 1404, 1419, 1420), (1417, 1416, 1431, 1432), (1410, 1409, 1424, 1425), (1418, 1417, 1432, 1433), (1411, 1410, 1425, 1426), (1419, 1418, 1433, 1434), (1412, 1411, 1426, 1427), (1420, 1419, 1434, 1435), (1413, 1412, 1427, 1428), (1406, 1255, 1421), (1059, 1420, 1435), (1414, 1413, 1428, 1429), (1407, 1406, 1421, 1422), (1415, 1414, 1429, 1430), (1408, 1407, 1422, 1423), (1416, 1415, 1430, 1431), (1409, 1408, 1423, 1424), (1059, 1435, 1450), (1429, 1428, 1443, 1444), (1422, 1421, 1436, 1437), (1430, 1429, 1444, 1445), (1423, 1422, 1437, 1438), (1431, 1430, 1445, 1446), (1424, 1423, 1438, 1439), (1432, 1431, 1446, 1447), (1425, 1424, 1439, 1440), (1433, 1432, 1447, 1448), (1426, 1425, 1440, 1441), (1434, 1433, 1448, 1449), (1427, 1426, 1441, 1442), (1435, 1434, 1449, 1450), (1428, 1427, 1442, 1443), (1421, 1255, 1436), (1448, 1447, 1462, 1463), (1441, 1440, 1455, 1456), (1449, 1448, 1463, 1464), (1442, 1441, 1456, 1457), (1450, 1449, 1464, 1465), (1443, 1442, 1457, 1458), (1436, 1255, 1451), (1059, 1450, 1465), (1444, 1443, 1458, 1459), (1437, 1436, 1451, 1452), (1445, 1444, 1459, 1460), (1438, 1437, 1452, 1453), (1446, 1445, 1460, 1461), (1439, 1438, 1453, 1454), (1447, 1446, 1461, 1462), (1440, 1439, 1454, 1455), (1466, 1470, 1486, 1484), (11, 15, 1472, 1468), (12, 13, 1471, 1470), (13, 9, 1467, 1471), (14, 10, 1469, 1473), (9, 8, 1466, 1467), (15, 14, 1473, 1472), (12, 1480, 1482, 16), (16, 1482, 1483, 17), (11, 1479, 1481, 15), (8, 1478, 1480, 12), (15, 1481, 1483, 19), (6, 1477, 1479, 11), (4, 1476, 1478, 8), (4, 0, 1474, 1476), (1, 5, 1477, 1475), (0, 1, 1475, 1474), (1470, 1471, 1487, 1486), (1467, 1466, 1484, 1485), (1471, 1467, 1485, 1487), (1488, 1489, 1490, 1491), (1468, 1489, 1488, 1469), (1472, 1490, 1489, 1468), (1473, 1491, 1490, 1472), (1469, 1488, 1491, 1473), (1492, 1493, 1494, 1495), (1484, 1493, 1492, 1485), (1486, 1494, 1493, 1484), (1487, 1495, 1494, 1486), (1485, 1492, 1495, 1487)])
me_cube.materials.append(mat_material)
me_cube.use_remesh_preserve_volume = False
me_cube.use_remesh_preserve_attributes = False
me_cube.use_mirror_vertex_groups = False
me_cube.update()

# ---- objects
ob_testchar = bpy.data.objects.new('TestChar', me_cube)

# ---- transforms, parenting, visibility, modifiers, constraints
ob_testchar.location = (0.0, 0.0, 0.0)
ob_testchar.lock_rotations_4d = False
ob_testchar.empty_display_type = 'ARROWS'
ob_testchar.lineart.crease_threshold = 0.0

# ---- collection membership
col_collection_1.objects.link(ob_testchar)

# ---- scene / render settings (as saved in the file)
scene.frame_start = 1; scene.frame_end = 250; scene.frame_set(1)
scene.render.engine = 'BLENDER_EEVEE_NEXT'
scene.render.resolution_percentage = 50
scene.render.dither_intensity = 0.0
scene.cycles.use_denoising = False
scene.cycles.samples = 128
scene.cycles.sampling_pattern = 'TABULATED_SOBOL'
scene.cycles.light_sampling_threshold = 0.0
scene.cycles.use_adaptive_sampling = False
scene.cycles.use_light_tree = False
scene.cycles.blur_glossy = 0.0
scene.cycles.sample_clamp_indirect = 0.0
scene.view_settings.view_transform = 'Standard'
bpy.context.view_layer.update()

# ---- added for rendering (the .blend has no active camera and no usable light): camera, sun
cam_auto = bpy.data.cameras.new('AutoCamera')
cam_auto.lens = 50.0
cam_auto.sensor_width = 36.0
cam_auto.clip_end = 1000.0
ob_auto_camera = bpy.data.objects.new('AutoCamera', cam_auto)
scene.collection.objects.link(ob_auto_camera)
ob_auto_camera.location = (5.96038, -7.14421, 6.54108)
ob_auto_camera.rotation_euler = (1.09748, -7.21219e-08, 0.694738)
scene.camera = ob_auto_camera
light_auto_sun = bpy.data.lights.new('AutoSun', 'SUN')
light_auto_sun.energy = 3.0
light_auto_sun.angle = 0.0523599
ob_auto_sun = bpy.data.objects.new('AutoSun', light_auto_sun)
scene.collection.objects.link(ob_auto_sun)
ob_auto_sun.rotation_euler = (0.872665, 0.174533, 0.523599)
bpy.context.view_layer.update()
